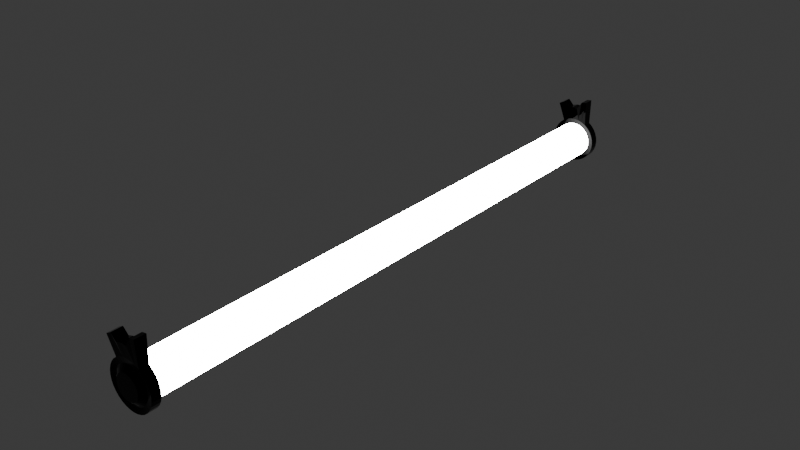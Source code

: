 # Source: lampara_flueorescente.blend  (saved by Blender 4.0.36; exported with 4.5.12 LTS)
import bpy
from mathutils import Matrix  # noqa: F401  (used for matrix-valued properties, if any)

bpy.ops.wm.read_factory_settings(use_empty=True)
scene = bpy.context.scene
scene.name = 'Scene'

# ---- materials (node trees are filled in below, after node groups)
mat_material_001 = bpy.data.materials.new('Material.001')
mat_material_001.use_transparent_shadow = False
mat_material = bpy.data.materials.new('Material')
mat_material.alpha_threshold = 0.0
mat_material.use_transparent_shadow = False
mat_material.roughness = 0.5
mat_material.line_color = (0.0, 0.0, 0.0, 1.0)

# ---- material node trees
mat_material_001.use_nodes = True; mat_material_001.node_tree.nodes.clear()
_N = mat_material_001.node_tree.nodes; _L = mat_material_001.node_tree.links
n0 = _N.new('ShaderNodeBsdfPrincipled'); n0.name = 'Principled BSDF'; n0.location = (10, 300)
n0.inputs[0].default_value = (1.0, 1.0, 1.0, 1.0)
n0.inputs[2].default_value = 0.0
n0.inputs[3].default_value = 1.45
n0.inputs[28].default_value = 50.0
n1 = _N.new('ShaderNodeOutputMaterial'); n1.name = 'Material Output'; n1.location = (300, 300)
_L.new(n0.outputs[0], n1.inputs[0])
n1.is_active_output = True
mat_material.use_nodes = True; mat_material.node_tree.nodes.clear()
_N = mat_material.node_tree.nodes; _L = mat_material.node_tree.links
n0 = _N.new('ShaderNodeOutputMaterial'); n0.name = 'Material Output'; n0.location = (300, 300)
n1 = _N.new('ShaderNodeBsdfPrincipled'); n1.name = 'Principled BSDF'; n1.location = (10, 300)
n1.inputs[0].default_value = (0.0, 0.0, 0.0, 1.0)
n1.inputs[1].default_value = 1.0
n1.inputs[2].default_value = 0.0
n1.inputs[3].default_value = 1.45
_L.new(n1.outputs[0], n0.inputs[0])
n0.is_active_output = True

# ---- world
world_world = bpy.data.worlds.new('World'); scene.world = world_world
world_world.use_nodes = True; world_world.node_tree.nodes.clear()
_N = world_world.node_tree.nodes; _L = world_world.node_tree.links
n0 = _N.new('ShaderNodeOutputWorld'); n0.name = 'World Output'; n0.location = (300, 300)
n1 = _N.new('ShaderNodeBackground'); n1.name = 'Background'; n1.location = (10, 300)
n1.inputs[0].default_value = (0.05088, 0.05088, 0.05088, 1.0)
_L.new(n1.outputs[0], n0.inputs[0])
n0.is_active_output = True
world_world.color = (0.05088, 0.05088, 0.05088)
world_world.use_sun_shadow = False
world_world.sun_shadow_jitter_overblur = 0.0

# ---- meshes
me_cylinder = bpy.data.meshes.new('Cylinder')
me_cylinder.from_pydata([(0.0, 1.0, 1.0), (0.1951, 0.9808, 1.0), (0.3827, 0.9239, 1.0), (0.5556, 0.8315, 1.0), (0.7071, 0.7071, 1.0), (0.8315, 0.5556, 1.0), (0.9239, 0.3827, 1.0), (0.9808, 0.1951, 1.0), (1.0, 0.0, 1.0), (0.9808, -0.1951, 1.0), (0.9239, -0.3827, 1.0), (0.8315, -0.5556, 1.0), (0.7071, -0.7071, 1.0), (0.5556, -0.8315, 1.0), (0.3827, -0.9239, 1.0), (0.1951, -0.9808, 1.0), (0.0, -1.0, 1.0), (-0.1951, -0.9808, 1.0), (-0.3827, -0.9239, 1.0), (-0.5556, -0.8315, 1.0), (-0.7071, -0.7071, 1.0), (-0.8315, -0.5556, 1.0), (-0.9239, -0.3827, 1.0), (-0.9808, -0.1951, 1.0), (-1.0, 0.0, 1.0), (-0.9808, 0.1951, 1.0), (-0.9239, 0.3827, 1.0), (-0.8315, 0.5556, 1.0), (-0.7071, 0.7071, 1.0), (-0.5556, 0.8315, 1.0), (-0.3827, 0.9239, 1.0), (-0.1951, 0.9808, 1.0), (0.0, 1.0, -0.9539), (0.1951, 0.9808, -0.9539), (0.3827, 0.9239, -0.9539), (0.5556, 0.8315, -0.9539), (0.7071, 0.7071, -0.9539), (0.8315, 0.5556, -0.9539), (0.9239, 0.3827, -0.9539), (0.9808, 0.1951, -0.9539), (1.0, 0.0, -0.9539), (0.9808, -0.1951, -0.9539), (0.9239, -0.3827, -0.9539), (0.8315, -0.5556, -0.9539), (0.7071, -0.7071, -0.9539), (0.5556, -0.8315, -0.9539), (0.3827, -0.9239, -0.9539), (0.1951, -0.9808, -0.9539), (0.0, -1.0, -0.9539), (-0.1951, -0.9808, -0.9539), (-0.3827, -0.9239, -0.9539), (-0.5556, -0.8315, -0.9539), (-0.7071, -0.7071, -0.9539), (-0.8315, -0.5556, -0.9539), (-0.9239, -0.3827, -0.9539), (-0.9808, -0.1951, -0.9539), (-1.0, 0.0, -0.9539), (-0.9808, 0.1951, -0.9539), (-0.9239, 0.3827, -0.9539), (-0.8315, 0.5556, -0.9539), (-0.7071, 0.7071, -0.9539), (-0.5556, 0.8315, -0.9539), (-0.3827, 0.9239, -0.9539), (-0.1951, 0.9808, -0.9539), (0.0, 1.0, 0.9921), (0.1951, 0.9808, 0.9921), (0.3827, 0.9239, 0.9921), (0.5556, 0.8315, 0.9921), (0.7071, 0.7071, 0.9921), (0.8315, 0.5556, 0.9921), (0.9239, 0.3827, 0.9921), (0.9808, 0.1951, 0.9921), (1.0, -2.915e-09, 0.9921), (0.9808, -0.1951, 0.9921), (0.9239, -0.3827, 0.9921), (0.8315, -0.5556, 0.9921), (0.7071, -0.7071, 0.9921), (0.5556, -0.8315, 0.9921), (0.3827, -0.9239, 0.9921), (0.1951, -0.9808, 0.9921), (0.0, -1.0, 0.9921), (-0.1951, -0.9808, 0.9921), (-0.3827, -0.9239, 0.9921), (-0.5556, -0.8315, 0.9921), (-0.7071, -0.7071, 0.9921), (-0.8315, -0.5556, 0.9921), (-0.9239, -0.3827, 0.9921), (-0.9808, -0.1951, 0.9921), (-1.0, -2.915e-09, 0.9921), (-0.9808, 0.1951, 0.9921), (-0.9239, 0.3827, 0.9921), (-0.8315, 0.5556, 0.9921), (-0.7071, 0.7071, 0.9921), (-0.5556, 0.8315, 0.9921), (-0.3827, 0.9239, 0.9921), (-0.1951, 0.9808, 0.9921), (0.0, 1.0, 2.946), (0.1951, 0.9808, 2.946), (0.3827, 0.9239, 2.946), (0.5556, 0.8315, 2.946), (0.7071, 0.7071, 2.946), (0.8315, 0.5556, 2.946), (0.9239, 0.3827, 2.946), (0.9808, 0.1951, 2.946), (1.0, 1.433e-06, 2.946), (0.9808, -0.1951, 2.946), (0.9239, -0.3827, 2.946), (0.8315, -0.5556, 2.946), (0.7071, -0.7071, 2.946), (0.5556, -0.8315, 2.946), (0.3827, -0.9239, 2.946), (0.1951, -0.9808, 2.946), (0.0, -1.0, 2.946), (-0.1951, -0.9808, 2.946), (-0.3827, -0.9239, 2.946), (-0.5556, -0.8315, 2.946), (-0.7071, -0.7071, 2.946), (-0.8315, -0.5556, 2.946), (-0.9239, -0.3827, 2.946), (-0.9808, -0.1951, 2.946), (-1.0, 1.433e-06, 2.946), (-0.9808, 0.1951, 2.946), (-0.9239, 0.3827, 2.946), (-0.8315, 0.5556, 2.946), (-0.7071, 0.7071, 2.946), (-0.5556, 0.8315, 2.946), (-0.3827, 0.9239, 2.946), (-0.1951, 0.9808, 2.946)], [], [(32, 0, 1, 33), (33, 1, 2, 34), (34, 2, 3, 35), (35, 3, 4, 36), (36, 4, 5, 37), (37, 5, 6, 38), (38, 6, 7, 39), (39, 7, 8, 40), (40, 8, 9, 41), (41, 9, 10, 42), (42, 10, 11, 43), (43, 11, 12, 44), (44, 12, 13, 45), (45, 13, 14, 46), (46, 14, 15, 47), (47, 15, 16, 48), (48, 16, 17, 49), (49, 17, 18, 50), (50, 18, 19, 51), (51, 19, 20, 52), (52, 20, 21, 53), (53, 21, 22, 54), (54, 22, 23, 55), (55, 23, 24, 56), (56, 24, 25, 57), (57, 25, 26, 58), (58, 26, 27, 59), (59, 27, 28, 60), (60, 28, 29, 61), (61, 29, 30, 62), (1, 0, 31, 30, 29, 28, 27, 26, 25, 24, 23, 22, 21, 20, 19, 18, 17, 16, 15, 14, 13, 12, 11, 10, 9, 8, 7, 6, 5, 4, 3, 2), (62, 30, 31, 63), (63, 31, 0, 32), (96, 97, 65, 64), (97, 98, 66, 65), (98, 99, 67, 66), (99, 100, 68, 67), (100, 101, 69, 68), (101, 102, 70, 69), (102, 103, 71, 70), (103, 104, 72, 71), (104, 105, 73, 72), (105, 106, 74, 73), (106, 107, 75, 74), (107, 108, 76, 75), (108, 109, 77, 76), (109, 110, 78, 77), (110, 111, 79, 78), (111, 112, 80, 79), (112, 113, 81, 80), (113, 114, 82, 81), (114, 115, 83, 82), (115, 116, 84, 83), (116, 117, 85, 84), (117, 118, 86, 85), (118, 119, 87, 86), (119, 120, 88, 87), (120, 121, 89, 88), (121, 122, 90, 89), (122, 123, 91, 90), (123, 124, 92, 91), (124, 125, 93, 92), (125, 126, 94, 93), (65, 66, 67, 68, 69, 70, 71, 72, 73, 74, 75, 76, 77, 78, 79, 80, 81, 82, 83, 84, 85, 86, 87, 88, 89, 90, 91, 92, 93, 94, 95, 64), (126, 127, 95, 94), (127, 96, 64, 95)])
_uv = me_cylinder.uv_layers.new(name='UVMap')
_uv.uv.foreach_set('vector', [1.0, 0.5115, 1.0, 1.0, 0.9688, 1.0, 0.9688, 0.5115, 0.9688, 0.5115, 0.9688, 1.0, 0.9375, 1.0, 0.9375, 0.5115, 0.9375, 0.5115, 0.9375, 1.0, 0.9062, 1.0, 0.9062, 0.5115, 0.9062, 0.5115, 0.9062, 1.0, 0.875, 1.0, 0.875, 0.5115, 0.875, 0.5115, 0.875, 1.0, 0.8438, 1.0, 0.8438, 0.5115, 0.8438, 0.5115, 0.8438, 1.0, 0.8125, 1.0, 0.8125, 0.5115, 0.8125, 0.5115, 0.8125, 1.0, 0.7812, 1.0, 0.7812, 0.5115, 0.7812, 0.5115, 0.7812, 1.0, 0.75, 1.0, 0.75, 0.5115, 0.75, 0.5115, 0.75, 1.0, 0.7188, 1.0, 0.7188, 0.5115, 0.7188, 0.5115, 0.7188, 1.0, 0.6875, 1.0, 0.6875, 0.5115, 0.6875, 0.5115, 0.6875, 1.0, 0.6562, 1.0, 0.6562, 0.5115, 0.6562, 0.5115, 0.6562, 1.0, 0.625, 1.0, 0.625, 0.5115, 0.625, 0.5115, 0.625, 1.0, 0.5938, 1.0, 0.5938, 0.5115, 0.5938, 0.5115, 0.5938, 1.0, 0.5625, 1.0, 0.5625, 0.5115, 0.5625, 0.5115, 0.5625, 1.0, 0.5312, 1.0, 0.5312, 0.5115, 0.5312, 0.5115, 0.5312, 1.0, 0.5, 1.0, 0.5, 0.5115, 0.5, 0.5115, 0.5, 1.0, 0.4688, 1.0, 0.4688, 0.5115, 0.4688, 0.5115, 0.4688, 1.0, 0.4375, 1.0, 0.4375, 0.5115, 0.4375, 0.5115, 0.4375, 1.0, 0.4062, 1.0, 0.4062, 0.5115, 0.4062, 0.5115, 0.4062, 1.0, 0.375, 1.0, 0.375, 0.5115, 0.375, 0.5115, 0.375, 1.0, 0.3438, 1.0, 0.3438, 0.5115, 0.3438, 0.5115, 0.3438, 1.0, 0.3125, 1.0, 0.3125, 0.5115, 0.3125, 0.5115, 0.3125, 1.0, 0.2812, 1.0, 0.2812, 0.5115, 0.2812, 0.5115, 0.2812, 1.0, 0.25, 1.0, 0.25, 0.5115, 0.25, 0.5115, 0.25, 1.0, 0.2188, 1.0, 0.2188, 0.5115, 0.2188, 0.5115, 0.2188, 1.0, 0.1875, 1.0, 0.1875, 0.5115, 0.1875, 0.5115, 0.1875, 1.0, 0.1562, 1.0, 0.1562, 0.5115, 0.1562, 0.5115, 0.1562, 1.0, 0.125, 1.0, 0.125, 0.5115, 0.125, 0.5115, 0.125, 1.0, 0.09375, 1.0, 0.09375, 0.5115, 0.09375, 0.5115, 0.09375, 1.0, 0.0625, 1.0, 0.0625, 0.5115, 0.2968, 0.4854, 0.25, 0.49, 0.2032, 0.4854, 0.1582, 0.4717, 0.1167, 0.4496, 0.08029, 0.4197, 0.05045, 0.3833, 0.02827, 0.3418, 0.01461, 0.2968, 0.01, 0.25, 0.01461, 0.2032, 0.02827, 0.1582, 0.05045, 0.1167, 0.08029, 0.08029, 0.1167, 0.05045, 0.1582, 0.02827, 0.2032, 0.01461, 0.25, 0.01, 0.2968, 0.01461, 0.3418, 0.02827, 0.3833, 0.05045, 0.4197, 0.08029, 0.4496, 0.1167, 0.4717, 0.1582, 0.4854, 0.2032, 0.49, 0.25, 0.4854, 0.2968, 0.4717, 0.3418, 0.4496, 0.3833, 0.4197, 0.4197, 0.3833, 0.4496, 0.3418, 0.4717, 0.0625, 0.5115, 0.0625, 1.0, 0.03125, 1.0, 0.03125, 0.5115, 0.03125, 0.5115, 0.03125, 1.0, 0.0, 1.0, 0.0, 0.5115, 1.0, 0.5115, 0.9688, 0.5115, 0.9688, 1.0, 1.0, 1.0, 0.9688, 0.5115, 0.9375, 0.5115, 0.9375, 1.0, 0.9688, 1.0, 0.9375, 0.5115, 0.9062, 0.5115, 0.9062, 1.0, 0.9375, 1.0, 0.9062, 0.5115, 0.875, 0.5115, 0.875, 1.0, 0.9062, 1.0, 0.875, 0.5115, 0.8438, 0.5115, 0.8438, 1.0, 0.875, 1.0, 0.8438, 0.5115, 0.8125, 0.5115, 0.8125, 1.0, 0.8438, 1.0, 0.8125, 0.5115, 0.7812, 0.5115, 0.7812, 1.0, 0.8125, 1.0, 0.7812, 0.5115, 0.75, 0.5115, 0.75, 1.0, 0.7812, 1.0, 0.75, 0.5115, 0.7188, 0.5115, 0.7188, 1.0, 0.75, 1.0, 0.7188, 0.5115, 0.6875, 0.5115, 0.6875, 1.0, 0.7188, 1.0, 0.6875, 0.5115, 0.6562, 0.5115, 0.6562, 1.0, 0.6875, 1.0, 0.6562, 0.5115, 0.625, 0.5115, 0.625, 1.0, 0.6562, 1.0, 0.625, 0.5115, 0.5938, 0.5115, 0.5938, 1.0, 0.625, 1.0, 0.5938, 0.5115, 0.5625, 0.5115, 0.5625, 1.0, 0.5938, 1.0, 0.5625, 0.5115, 0.5312, 0.5115, 0.5312, 1.0, 0.5625, 1.0, 0.5312, 0.5115, 0.5, 0.5115, 0.5, 1.0, 0.5312, 1.0, 0.5, 0.5115, 0.4688, 0.5115, 0.4688, 1.0, 0.5, 1.0, 0.4688, 0.5115, 0.4375, 0.5115, 0.4375, 1.0, 0.4688, 1.0, 0.4375, 0.5115, 0.4062, 0.5115, 0.4062, 1.0, 0.4375, 1.0, 0.4062, 0.5115, 0.375, 0.5115, 0.375, 1.0, 0.4062, 1.0, 0.375, 0.5115, 0.3438, 0.5115, 0.3438, 1.0, 0.375, 1.0, 0.3438, 0.5115, 0.3125, 0.5115, 0.3125, 1.0, 0.3438, 1.0, 0.3125, 0.5115, 0.2812, 0.5115, 0.2812, 1.0, 0.3125, 1.0, 0.2812, 0.5115, 0.25, 0.5115, 0.25, 1.0, 0.2812, 1.0, 0.25, 0.5115, 0.2188, 0.5115, 0.2188, 1.0, 0.25, 1.0, 0.2188, 0.5115, 0.1875, 0.5115, 0.1875, 1.0, 0.2188, 1.0, 0.1875, 0.5115, 0.1562, 0.5115, 0.1562, 1.0, 0.1875, 1.0, 0.1562, 0.5115, 0.125, 0.5115, 0.125, 1.0, 0.1562, 1.0, 0.125, 0.5115, 0.09375, 0.5115, 0.09375, 1.0, 0.125, 1.0, 0.09375, 0.5115, 0.0625, 0.5115, 0.0625, 1.0, 0.09375, 1.0, 0.2968, 0.4854, 0.3418, 0.4717, 0.3833, 0.4496, 0.4197, 0.4197, 0.4496, 0.3833, 0.4717, 0.3418, 0.4854, 0.2968, 0.49, 0.25, 0.4854, 0.2032, 0.4717, 0.1582, 0.4496, 0.1167, 0.4197, 0.08029, 0.3833, 0.05045, 0.3418, 0.02827, 0.2968, 0.01461, 0.25, 0.01, 0.2032, 0.01461, 0.1582, 0.02827, 0.1167, 0.05045, 0.08029, 0.08029, 0.05045, 0.1167, 0.02827, 0.1582, 0.01461, 0.2032, 0.01, 0.25, 0.01461, 0.2968, 0.02827, 0.3418, 0.05045, 0.3833, 0.08029, 0.4197, 0.1167, 0.4496, 0.1582, 0.4717, 0.2032, 0.4854, 0.25, 0.49, 0.0625, 0.5115, 0.03125, 0.5115, 0.03125, 1.0, 0.0625, 1.0, 0.03125, 0.5115, 0.0, 0.5115, 0.0, 1.0, 0.03125, 1.0])
me_cylinder.materials.append(mat_material_001)
me_cylinder.update()
me_cylinder_001 = bpy.data.meshes.new('Cylinder.001')
me_cylinder_001.from_pydata([(-0.02452, 0.6594, -1.025), (0.1085, 0.6463, -1.025), (0.2363, 0.6075, -1.025), (0.3542, 0.5445, -1.025), (0.4575, 0.4597, -1.025), (0.5422, 0.3564, -1.025), (0.6052, 0.2386, -1.025), (0.644, 0.1107, -1.025), (0.6571, -0.02225, -1.025), (0.644, -0.1552, -1.025), (0.6052, -0.2831, -1.025), (0.5422, -0.4009, -1.025), (0.4575, -0.5042, -1.025), (0.3542, -0.589, -1.025), (0.2363, -0.652, -1.025), (0.1085, -0.6908, -1.025), (-0.02452, -0.7039, -1.025), (-0.1575, -0.6908, -1.025), (-0.2854, -0.652, -1.025), (-0.4032, -0.589, -1.025), (-0.5065, -0.5042, -1.025), (-0.5913, -0.4009, -1.025), (-0.6543, -0.2831, -1.025), (-0.6931, -0.1552, -1.025), (-0.7062, -0.02225, -1.025), (-0.6931, 0.1107, -1.025), (-0.6543, 0.2386, -1.025), (-0.5913, 0.3564, -1.025), (-0.5065, 0.4597, -1.025), (-0.4032, 0.5445, -1.025), (-0.2854, 0.6075, -1.025), (-0.1575, 0.6463, -1.025), (0.0, 1.0, -0.9539), (0.1951, 0.9808, -0.9539), (0.3827, 0.9239, -0.9539), (0.5556, 0.8315, -0.9539), (0.7071, 0.7071, -0.9539), (0.8315, 0.5556, -0.9539), (0.9239, 0.3827, -0.9539), (0.9808, 0.1951, -0.9539), (1.0, 0.0, -0.9539), (0.9808, -0.1951, -0.9539), (0.9239, -0.3827, -0.9539), (0.8315, -0.5556, -0.9539), (0.7071, -0.7071, -0.9539), (0.5556, -0.8315, -0.9539), (0.3827, -0.9239, -0.9539), (0.1951, -0.9808, -0.9539), (0.0, -1.0, -0.9539), (-0.1951, -0.9808, -0.9539), (-0.3827, -0.9239, -0.9539), (-0.5556, -0.8315, -0.9539), (-0.7071, -0.7071, -0.9539), (-0.8315, -0.5556, -0.9539), (-0.9239, -0.3827, -0.9539), (-0.9808, -0.1951, -0.9539), (-1.0, 0.0, -0.9539), (-0.9808, 0.1951, -0.9539), (-0.9239, 0.3827, -0.9539), (-0.8315, 0.5556, -0.9539), (-0.7071, 0.7071, -0.9539), (-0.5556, 0.8315, -0.9539), (-0.3827, 0.9239, -0.9539), (-0.1951, 0.9808, -0.9539), (0.0, 1.0, -1.0), (0.1951, 0.9808, -1.0), (0.1951, 0.9808, -0.9539), (0.3827, 0.9239, -1.0), (0.3827, 0.9239, -0.9539), (0.5556, 0.8315, -1.0), (0.5556, 0.8315, -0.9539), (0.7071, 0.7071, -1.0), (0.7071, 0.7071, -0.9539), (0.8315, 0.5556, -1.0), (0.8315, 0.5556, -0.9539), (0.9239, 0.3827, -1.0), (0.9239, 0.3827, -0.9539), (0.9808, 0.1951, -1.0), (0.9808, 0.1951, -0.9539), (1.0, 0.0, -1.0), (1.0, 0.0, -0.9539), (0.9808, -0.1951, -1.0), (0.9808, -0.1951, -0.9539), (0.9239, -0.3827, -1.0), (0.9239, -0.3827, -0.9539), (0.8315, -0.5556, -1.0), (0.8315, -0.5556, -0.9539), (0.7071, -0.7071, -1.0), (0.7071, -0.7071, -0.9539), (0.5556, -0.8315, -1.0), (0.5556, -0.8315, -0.9539), (0.3827, -0.9239, -1.0), (0.3827, -0.9239, -0.9539), (0.1951, -0.9808, -1.0), (0.1951, -0.9808, -0.9539), (0.0, -1.0, -1.0), (0.0, -1.0, -0.9539), (-0.1951, -0.9808, -1.0), (-0.1951, -0.9808, -0.9539), (-0.3827, -0.9239, -1.0), (-0.3827, -0.9239, -0.9539), (-0.5556, -0.8315, -1.0), (-0.5556, -0.8315, -0.9539), (-0.7071, -0.7071, -1.0), (-0.7071, -0.7071, -0.9539), (-0.8315, -0.5556, -1.0), (-0.8315, -0.5556, -0.9539), (-0.9239, -0.3827, -1.0), (-0.9239, -0.3827, -0.9539), (-0.9808, -0.1951, -1.0), (-0.9808, -0.1951, -0.9539), (-1.0, 0.0, -1.0), (-1.0, 0.0, -0.9539), (-0.9808, 0.1951, -1.0), (-0.9808, 0.1951, -0.9539), (-0.9239, 0.3827, -1.0), (-0.9239, 0.3827, -0.9539), (-0.8315, 0.5556, -1.0), (-0.8315, 0.5556, -0.9539), (-0.7071, 0.7071, -1.0), (-0.7071, 0.7071, -0.9539), (-0.5556, 0.8315, -1.0), (-0.5556, 0.8315, -0.9539), (-0.3827, 0.9239, -1.0), (-0.3827, 0.9239, -0.9539), (-0.1951, 0.9808, -1.0), (-0.1951, 0.9808, -0.9539), (0.0, 1.0, -0.9539), (0.0, 1.0, -1.0), (0.1951, 0.9808, -1.0), (0.1951, 0.9808, -0.9539), (0.3827, 0.9239, -1.0), (0.3827, 0.9239, -0.9539), (0.5556, 0.8315, -1.0), (0.5556, 0.8315, -0.9539), (0.7071, 0.7071, -1.0), (0.7071, 0.7071, -0.9539), (0.8315, 0.5556, -1.0), (0.8315, 0.5556, -0.9539), (0.9239, 0.3827, -1.0), (0.9239, 0.3827, -0.9539), (0.9808, 0.1951, -1.0), (0.9808, 0.1951, -0.9539), (1.0, 0.0, -1.0), (1.0, 0.0, -0.9539), (0.9808, -0.1951, -1.0), (0.9808, -0.1951, -0.9539), (0.9239, -0.3827, -1.0), (0.9239, -0.3827, -0.9539), (0.8315, -0.5556, -1.0), (0.8315, -0.5556, -0.9539), (0.7071, -0.7071, -1.0), (0.7071, -0.7071, -0.9539), (0.5556, -0.8315, -1.0), (0.5556, -0.8315, -0.9539), (0.3827, -0.9239, -1.0), (0.3827, -0.9239, -0.9539), (0.1951, -0.9808, -1.0), (0.1951, -0.9808, -0.9539), (0.0, -1.0, -1.0), (0.0, -1.0, -0.9539), (-0.1951, -0.9808, -1.0), (-0.1951, -0.9808, -0.9539), (-0.3827, -0.9239, -1.0), (-0.3827, -0.9239, -0.9539), (-0.5556, -0.8315, -1.0), (-0.5556, -0.8315, -0.9539), (-0.7071, -0.7071, -1.0), (-0.7071, -0.7071, -0.9539), (-0.8315, -0.5556, -1.0), (-0.8315, -0.5556, -0.9539), (-0.9239, -0.3827, -1.0), (-0.9239, -0.3827, -0.9539), (-0.9808, -0.1951, -1.0), (-0.9808, -0.1951, -0.9539), (-1.0, 0.0, -1.0), (-1.0, 0.0, -0.9539), (-0.9808, 0.1951, -1.0), (-0.9808, 0.1951, -0.9539), (-0.9239, 0.3827, -1.0), (-0.9239, 0.3827, -0.9539), (-0.8315, 0.5556, -1.0), (-0.8315, 0.5556, -0.9539), (-0.7071, 0.7071, -1.0), (-0.7071, 0.7071, -0.9539), (-0.5556, 0.8315, -1.0), (-0.5556, 0.8315, -0.9539), (-0.3827, 0.9239, -1.0), (-0.3827, 0.9239, -0.9539), (-0.1951, 0.9808, -1.0), (-0.1951, 0.9808, -0.9539), (0.0, 1.0, -0.9539), (-4.234e-09, 1.303, -1.007), (0.2542, 1.278, -1.007), (0.2542, 1.278, -0.9469), (0.4987, 1.204, -1.007), (0.4987, 1.204, -0.9469), (0.724, 1.083, -1.007), (0.724, 1.083, -0.9469), (0.9214, 0.9214, -1.007), (0.9214, 0.9214, -0.9469), (1.083, 0.724, -1.007), (1.083, 0.724, -0.9469), (1.204, 0.4987, -1.007), (1.204, 0.4987, -0.9469), (1.278, 0.2542, -1.007), (1.278, 0.2542, -0.9469), (1.303, -6.774e-09, -1.007), (1.303, -6.774e-09, -0.9469), (1.278, -0.2542, -1.007), (1.278, -0.2542, -0.9469), (1.204, -0.4987, -1.007), (1.204, -0.4987, -0.9469), (1.083, -0.724, -1.007), (1.083, -0.724, -0.9469), (0.9214, -0.9214, -1.007), (0.9214, -0.9214, -0.9469), (0.724, -1.083, -1.007), (0.724, -1.083, -0.9469), (0.4987, -1.204, -1.007), (0.4987, -1.204, -0.9469), (0.2542, -1.278, -1.007), (0.2542, -1.278, -0.9469), (-4.234e-09, -1.303, -1.007), (-4.234e-09, -1.303, -0.9469), (-0.2542, -1.278, -1.007), (-0.2542, -1.278, -0.9469), (-0.4987, -1.204, -1.007), (-0.4987, -1.204, -0.9469), (-0.724, -1.083, -1.007), (-0.724, -1.083, -0.9469), (-0.9214, -0.9214, -1.007), (-0.9214, -0.9214, -0.9469), (-1.083, -0.724, -1.007), (-1.083, -0.724, -0.9469), (-1.204, -0.4987, -1.007), (-1.204, -0.4987, -0.9469), (-1.278, -0.2542, -1.007), (-1.278, -0.2542, -0.9469), (-1.303, -6.774e-09, -1.007), (-1.303, -6.774e-09, -0.9469), (-1.278, 0.2542, -1.007), (-1.278, 0.2542, -0.9469), (-1.204, 0.4987, -1.007), (-1.204, 0.4987, -0.9469), (-1.083, 0.724, -1.007), (-1.083, 0.724, -0.9469), (-0.9214, 0.9214, -1.007), (-0.9214, 0.9214, -0.9469), (-0.724, 1.083, -1.007), (-0.724, 1.083, -0.9469), (-0.4987, 1.204, -1.007), (-0.4987, 1.204, -0.9469), (-0.2542, 1.278, -1.007), (-0.2542, 1.278, -0.9469), (-4.234e-09, 1.303, -0.9469), (-0.1853, 2.019, -1.014), (0.1284, 1.988, -1.014), (0.1284, 1.988, -0.9399), (0.43, 2.456, -1.014), (0.43, 2.456, -0.9399), (0.708, 2.503, -1.014), (0.708, 2.503, -0.9399), (-1.078, 2.089, -0.9399), (-1.078, 2.089, -1.014), (-0.8005, 2.238, -1.014), (-0.8005, 2.238, -0.9399), (-0.4989, 1.923, -1.014), (-0.4989, 1.923, -0.9399), (-0.1853, 2.019, -0.9399), (-0.02452, 0.6594, 3.017), (0.1085, 0.6463, 3.017), (0.2363, 0.6075, 3.017), (0.3542, 0.5445, 3.017), (0.4575, 0.4597, 3.017), (0.5422, 0.3564, 3.017), (0.6052, 0.2386, 3.017), (0.644, 0.1107, 3.017), (0.6571, -0.02225, 3.017), (0.644, -0.1552, 3.017), (0.6052, -0.2831, 3.017), (0.5422, -0.4009, 3.017), (0.4575, -0.5042, 3.017), (0.3542, -0.589, 3.017), (0.2363, -0.652, 3.017), (0.1085, -0.6908, 3.017), (-0.02452, -0.7039, 3.017), (-0.1575, -0.6908, 3.017), (-0.2854, -0.652, 3.017), (-0.4032, -0.589, 3.017), (-0.5065, -0.5042, 3.017), (-0.5913, -0.4009, 3.017), (-0.6543, -0.2831, 3.017), (-0.6931, -0.1552, 3.017), (-0.7062, -0.02225, 3.017), (-0.6931, 0.1107, 3.017), (-0.6543, 0.2386, 3.017), (-0.5913, 0.3564, 3.017), (-0.5065, 0.4597, 3.017), (-0.4032, 0.5445, 3.017), (-0.2854, 0.6075, 3.017), (-0.1575, 0.6463, 3.017), (0.0, 1.0, 2.946), (0.1951, 0.9808, 2.946), (0.3827, 0.9239, 2.946), (0.5556, 0.8315, 2.946), (0.7071, 0.7071, 2.946), (0.8315, 0.5556, 2.946), (0.9239, 0.3827, 2.946), (0.9808, 0.1951, 2.946), (1.0, 1.433e-06, 2.946), (0.9808, -0.1951, 2.946), (0.9239, -0.3827, 2.946), (0.8315, -0.5556, 2.946), (0.7071, -0.7071, 2.946), (0.5556, -0.8315, 2.946), (0.3827, -0.9239, 2.946), (0.1951, -0.9808, 2.946), (0.0, -1.0, 2.946), (-0.1951, -0.9808, 2.946), (-0.3827, -0.9239, 2.946), (-0.5556, -0.8315, 2.946), (-0.7071, -0.7071, 2.946), (-0.8315, -0.5556, 2.946), (-0.9239, -0.3827, 2.946), (-0.9808, -0.1951, 2.946), (-1.0, 1.433e-06, 2.946), (-0.9808, 0.1951, 2.946), (-0.9239, 0.3827, 2.946), (-0.8315, 0.5556, 2.946), (-0.7071, 0.7071, 2.946), (-0.5556, 0.8315, 2.946), (-0.3827, 0.9239, 2.946), (-0.1951, 0.9808, 2.946), (0.0, 1.0, 2.992), (0.1951, 0.9808, 2.992), (0.1951, 0.9808, 2.946), (0.3827, 0.9239, 2.992), (0.3827, 0.9239, 2.946), (0.5556, 0.8315, 2.992), (0.5556, 0.8315, 2.946), (0.7071, 0.7071, 2.992), (0.7071, 0.7071, 2.946), (0.8315, 0.5556, 2.992), (0.8315, 0.5556, 2.946), (0.9239, 0.3827, 2.992), (0.9239, 0.3827, 2.946), (0.9808, 0.1951, 2.992), (0.9808, 0.1951, 2.946), (1.0, 1.467e-06, 2.992), (1.0, 1.433e-06, 2.946), (0.9808, -0.1951, 2.992), (0.9808, -0.1951, 2.946), (0.9239, -0.3827, 2.992), (0.9239, -0.3827, 2.946), (0.8315, -0.5556, 2.992), (0.8315, -0.5556, 2.946), (0.7071, -0.7071, 2.992), (0.7071, -0.7071, 2.946), (0.5556, -0.8315, 2.992), (0.5556, -0.8315, 2.946), (0.3827, -0.9239, 2.992), (0.3827, -0.9239, 2.946), (0.1951, -0.9808, 2.992), (0.1951, -0.9808, 2.946), (0.0, -1.0, 2.992), (0.0, -1.0, 2.946), (-0.1951, -0.9808, 2.992), (-0.1951, -0.9808, 2.946), (-0.3827, -0.9239, 2.992), (-0.3827, -0.9239, 2.946), (-0.5556, -0.8315, 2.992), (-0.5556, -0.8315, 2.946), (-0.7071, -0.7071, 2.992), (-0.7071, -0.7071, 2.946), (-0.8315, -0.5556, 2.992), (-0.8315, -0.5556, 2.946), (-0.9239, -0.3827, 2.992), (-0.9239, -0.3827, 2.946), (-0.9808, -0.1951, 2.992), (-0.9808, -0.1951, 2.946), (-1.0, 1.467e-06, 2.992), (-1.0, 1.433e-06, 2.946), (-0.9808, 0.1951, 2.992), (-0.9808, 0.1951, 2.946), (-0.9239, 0.3827, 2.992), (-0.9239, 0.3827, 2.946), (-0.8315, 0.5556, 2.992), (-0.8315, 0.5556, 2.946), (-0.7071, 0.7071, 2.992), (-0.7071, 0.7071, 2.946), (-0.5556, 0.8315, 2.992), (-0.5556, 0.8315, 2.946), (-0.3827, 0.9239, 2.992), (-0.3827, 0.9239, 2.946), (-0.1951, 0.9808, 2.992), (-0.1951, 0.9808, 2.946), (0.0, 1.0, 2.946), (0.0, 1.0, 2.992), (0.1951, 0.9808, 2.992), (0.1951, 0.9808, 2.946), (0.3827, 0.9239, 2.992), (0.3827, 0.9239, 2.946), (0.5556, 0.8315, 2.992), (0.5556, 0.8315, 2.946), (0.7071, 0.7071, 2.992), (0.7071, 0.7071, 2.946), (0.8315, 0.5556, 2.992), (0.8315, 0.5556, 2.946), (0.9239, 0.3827, 2.992), (0.9239, 0.3827, 2.946), (0.9808, 0.1951, 2.992), (0.9808, 0.1951, 2.946), (1.0, 1.467e-06, 2.992), (1.0, 1.433e-06, 2.946), (0.9808, -0.1951, 2.992), (0.9808, -0.1951, 2.946), (0.9239, -0.3827, 2.992), (0.9239, -0.3827, 2.946), (0.8315, -0.5556, 2.992), (0.8315, -0.5556, 2.946), (0.7071, -0.7071, 2.992), (0.7071, -0.7071, 2.946), (0.5556, -0.8315, 2.992), (0.5556, -0.8315, 2.946), (0.3827, -0.9239, 2.992), (0.3827, -0.9239, 2.946), (0.1951, -0.9808, 2.992), (0.1951, -0.9808, 2.946), (0.0, -1.0, 2.992), (0.0, -1.0, 2.946), (-0.1951, -0.9808, 2.992), (-0.1951, -0.9808, 2.946), (-0.3827, -0.9239, 2.992), (-0.3827, -0.9239, 2.946), (-0.5556, -0.8315, 2.992), (-0.5556, -0.8315, 2.946), (-0.7071, -0.7071, 2.992), (-0.7071, -0.7071, 2.946), (-0.8315, -0.5556, 2.992), (-0.8315, -0.5556, 2.946), (-0.9239, -0.3827, 2.992), (-0.9239, -0.3827, 2.946), (-0.9808, -0.1951, 2.992), (-0.9808, -0.1951, 2.946), (-1.0, 1.467e-06, 2.992), (-1.0, 1.433e-06, 2.946), (-0.9808, 0.1951, 2.992), (-0.9808, 0.1951, 2.946), (-0.9239, 0.3827, 2.992), (-0.9239, 0.3827, 2.946), (-0.8315, 0.5556, 2.992), (-0.8315, 0.5556, 2.946), (-0.7071, 0.7071, 2.992), (-0.7071, 0.7071, 2.946), (-0.5556, 0.8315, 2.992), (-0.5556, 0.8315, 2.946), (-0.3827, 0.9239, 2.992), (-0.3827, 0.9239, 2.946), (-0.1951, 0.9808, 2.992), (-0.1951, 0.9808, 2.946), (0.0, 1.0, 2.946), (-4.234e-09, 1.303, 2.999), (0.2542, 1.278, 2.999), (0.2542, 1.278, 2.939), (0.4987, 1.204, 2.999), (0.4987, 1.204, 2.939), (0.724, 1.083, 2.999), (0.724, 1.083, 2.939), (0.9214, 0.9214, 2.999), (0.9214, 0.9214, 2.939), (1.083, 0.724, 2.999), (1.083, 0.724, 2.939), (1.204, 0.4987, 2.999), (1.204, 0.4987, 2.939), (1.278, 0.2542, 2.999), (1.278, 0.2542, 2.939), (1.303, 1.465e-06, 2.999), (1.303, 1.421e-06, 2.939), (1.278, -0.2542, 2.999), (1.278, -0.2542, 2.939), (1.204, -0.4987, 2.999), (1.204, -0.4987, 2.939), (1.083, -0.724, 2.999), (1.083, -0.724, 2.939), (0.9214, -0.9214, 2.999), (0.9214, -0.9214, 2.939), (0.724, -1.083, 2.999), (0.724, -1.083, 2.939), (0.4987, -1.204, 2.999), (0.4987, -1.204, 2.939), (0.2542, -1.278, 2.999), (0.2542, -1.278, 2.939), (-4.234e-09, -1.303, 2.999), (-4.234e-09, -1.303, 2.939), (-0.2542, -1.278, 2.999), (-0.2542, -1.278, 2.939), (-0.4987, -1.204, 2.999), (-0.4987, -1.204, 2.939), (-0.724, -1.083, 2.999), (-0.724, -1.083, 2.939), (-0.9214, -0.9214, 2.999), (-0.9214, -0.9214, 2.939), (-1.083, -0.724, 2.999), (-1.083, -0.724, 2.939), (-1.204, -0.4987, 2.999), (-1.204, -0.4987, 2.939), (-1.278, -0.2542, 2.999), (-1.278, -0.2542, 2.939), (-1.303, 1.465e-06, 2.999), (-1.303, 1.421e-06, 2.939), (-1.278, 0.2542, 2.999), (-1.278, 0.2542, 2.939), (-1.204, 0.4987, 2.999), (-1.204, 0.4987, 2.939), (-1.083, 0.724, 2.999), (-1.083, 0.724, 2.939), (-0.9214, 0.9214, 2.999), (-0.9214, 0.9214, 2.939), (-0.724, 1.083, 2.999), (-0.724, 1.083, 2.939), (-0.4987, 1.204, 2.999), (-0.4987, 1.204, 2.939), (-0.2542, 1.278, 2.999), (-0.2542, 1.278, 2.939), (-4.234e-09, 1.303, 2.939), (-0.1853, 2.019, 3.006), (0.1284, 1.988, 3.006), (0.1284, 1.988, 2.932), (0.43, 2.456, 3.006), (0.43, 2.456, 2.932), (0.708, 2.503, 3.006), (0.708, 2.503, 2.932), (-1.078, 2.089, 2.932), (-1.078, 2.089, 3.006), (-0.8005, 2.238, 3.006), (-0.8005, 2.238, 2.932), (-0.4989, 1.923, 3.006), (-0.4989, 1.923, 2.932), (-0.1853, 2.019, 2.932)], [], [(0, 1, 2, 3, 4, 5, 6, 7, 8, 9, 10, 11, 12, 13, 14, 15, 16, 17, 18, 19, 20, 21, 22, 23, 24, 25, 26, 27, 28, 29, 30, 31), (2, 1, 65, 67), (28, 27, 117, 119), (57, 58, 116, 114), (19, 18, 99, 101), (58, 59, 118, 116), (10, 9, 81, 83), (32, 33, 66, 127), (59, 60, 120, 118), (33, 34, 68, 66), (27, 26, 115, 117), (60, 61, 122, 120), (1, 0, 64, 65), (34, 35, 70, 68), (18, 17, 97, 99), (61, 62, 124, 122), (9, 8, 79, 81), (35, 36, 72, 70), (62, 63, 126, 124), (36, 37, 74, 72), (26, 25, 113, 115), (63, 32, 127, 126), (37, 38, 76, 74), (17, 16, 95, 97), (8, 7, 77, 79), (38, 39, 78, 76), (39, 40, 80, 78), (25, 24, 111, 113), (40, 41, 82, 80), (16, 15, 93, 95), (7, 6, 75, 77), (41, 42, 84, 82), (42, 43, 86, 84), (117, 115, 179, 181), (98, 100, 164, 162), (100, 102, 166, 164), (89, 87, 151, 153), (115, 113, 177, 179), (102, 104, 168, 166), (104, 106, 170, 168), (87, 85, 149, 151), (113, 111, 175, 177), (106, 108, 172, 170), (108, 110, 174, 172), (85, 83, 147, 149), (111, 109, 173, 175), (110, 112, 176, 174), (112, 114, 178, 176), (83, 81, 145, 147), (109, 107, 171, 173), (114, 116, 180, 178), (116, 118, 182, 180), (127, 66, 130, 191), (81, 79, 143, 145), (107, 105, 169, 171), (118, 120, 184, 182), (66, 68, 132, 130), (120, 122, 186, 184), (68, 70, 134, 132), (79, 77, 141, 143), (105, 103, 167, 169), (122, 124, 188, 186), (70, 72, 136, 134), (124, 126, 190, 188), (72, 74, 138, 136), (56, 57, 114, 112), (11, 10, 83, 85), (55, 56, 112, 110), (20, 19, 101, 103), (54, 55, 110, 108), (29, 28, 119, 121), (53, 54, 108, 106), (3, 2, 67, 69), (12, 11, 85, 87), (52, 53, 106, 104), (21, 20, 103, 105), (51, 52, 104, 102), (30, 29, 121, 123), (4, 3, 69, 71), (50, 51, 102, 100), (13, 12, 87, 89), (49, 50, 100, 98), (22, 21, 105, 107), (48, 49, 98, 96), (31, 30, 123, 125), (5, 4, 71, 73), (47, 48, 96, 94), (14, 13, 89, 91), (46, 47, 94, 92), (23, 22, 107, 109), (45, 46, 92, 90), (0, 31, 125, 64), (44, 45, 90, 88), (6, 5, 73, 75), (15, 14, 91, 93), (43, 44, 88, 86), (24, 23, 109, 111), (156, 158, 222, 220), (131, 129, 193, 195), (157, 155, 219, 221), (183, 181, 245, 247), (158, 160, 224, 222), (160, 162, 226, 224), (129, 128, 192, 193), (155, 153, 217, 219), (181, 179, 243, 245), (162, 164, 228, 226), (164, 166, 230, 228), (153, 151, 215, 217), (179, 177, 241, 243), (166, 168, 232, 230), (168, 170, 234, 232), (151, 149, 213, 215), (177, 175, 239, 241), (170, 172, 236, 234), (172, 174, 238, 236), (149, 147, 211, 213), (175, 173, 237, 239), (174, 176, 240, 238), (176, 178, 242, 240), (147, 145, 209, 211), (173, 171, 235, 237), (178, 180, 244, 242), (180, 182, 246, 244), (191, 130, 194, 255), (145, 143, 207, 209), (171, 169, 233, 235), (182, 184, 248, 246), (130, 132, 196, 194), (91, 89, 153, 155), (65, 64, 128, 129), (96, 98, 162, 160), (94, 96, 160, 158), (119, 117, 181, 183), (93, 91, 155, 157), (67, 65, 129, 131), (92, 94, 158, 156), (90, 92, 156, 154), (121, 119, 183, 185), (95, 93, 157, 159), (69, 67, 131, 133), (88, 90, 154, 152), (86, 88, 152, 150), (123, 121, 185, 187), (97, 95, 159, 161), (71, 69, 133, 135), (84, 86, 150, 148), (82, 84, 148, 146), (125, 123, 187, 189), (99, 97, 161, 163), (73, 71, 135, 137), (80, 82, 146, 144), (78, 80, 144, 142), (64, 125, 189, 128), (101, 99, 163, 165), (75, 73, 137, 139), (76, 78, 142, 140), (74, 76, 140, 138), (126, 127, 191, 190), (103, 101, 165, 167), (77, 75, 139, 141), (194, 196, 260, 258), (249, 250, 263, 264), (198, 197, 261, 262), (247, 248, 250, 249), (245, 246, 248, 247), (243, 244, 246, 245), (241, 242, 244, 243), (239, 240, 242, 241), (237, 238, 240, 239), (235, 236, 238, 237), (233, 234, 236, 235), (231, 232, 234, 233), (229, 230, 232, 231), (227, 228, 230, 229), (225, 226, 228, 227), (223, 224, 226, 225), (221, 222, 224, 223), (219, 220, 222, 221), (217, 218, 220, 219), (215, 216, 218, 217), (213, 214, 216, 215), (211, 212, 214, 213), (209, 210, 212, 211), (207, 208, 210, 209), (205, 206, 208, 207), (203, 204, 206, 205), (201, 202, 204, 203), (199, 200, 202, 201), (197, 198, 200, 199), (254, 255, 269, 268), (196, 198, 262, 260), (197, 195, 259, 261), (154, 156, 220, 218), (185, 183, 247, 249), (159, 157, 221, 223), (133, 131, 195, 197), (152, 154, 218, 216), (150, 152, 216, 214), (187, 185, 249, 251), (161, 159, 223, 225), (135, 133, 197, 199), (148, 150, 214, 212), (146, 148, 212, 210), (189, 187, 251, 253), (163, 161, 225, 227), (137, 135, 199, 201), (144, 146, 210, 208), (142, 144, 208, 206), (128, 189, 253, 192), (165, 163, 227, 229), (139, 137, 201, 203), (140, 142, 206, 204), (138, 140, 204, 202), (190, 191, 255, 254), (167, 165, 229, 231), (141, 139, 203, 205), (136, 138, 202, 200), (188, 190, 254, 252), (134, 136, 200, 198), (186, 188, 252, 250), (169, 167, 231, 233), (143, 141, 205, 207), (132, 134, 198, 196), (184, 186, 250, 248), (267, 268, 269, 256), (265, 266, 268, 267), (264, 263, 266, 265), (259, 260, 262, 261), (257, 258, 260, 259), (256, 269, 258, 257), (252, 254, 268, 266), (255, 194, 258, 269), (251, 249, 264, 265), (250, 252, 266, 263), (193, 192, 256, 257), (253, 251, 265, 267), (195, 193, 257, 259), (192, 253, 267, 256), (270, 301, 300, 299, 298, 297, 296, 295, 294, 293, 292, 291, 290, 289, 288, 287, 286, 285, 284, 283, 282, 281, 280, 279, 278, 277, 276, 275, 274, 273, 272, 271), (272, 337, 335, 271), (298, 389, 387, 297), (327, 384, 386, 328), (289, 371, 369, 288), (328, 386, 388, 329), (280, 353, 351, 279), (302, 397, 336, 303), (329, 388, 390, 330), (303, 336, 338, 304), (297, 387, 385, 296), (330, 390, 392, 331), (271, 335, 334, 270), (304, 338, 340, 305), (288, 369, 367, 287), (331, 392, 394, 332), (279, 351, 349, 278), (305, 340, 342, 306), (332, 394, 396, 333), (306, 342, 344, 307), (296, 385, 383, 295), (333, 396, 397, 302), (307, 344, 346, 308), (287, 367, 365, 286), (278, 349, 347, 277), (308, 346, 348, 309), (309, 348, 350, 310), (295, 383, 381, 294), (310, 350, 352, 311), (286, 365, 363, 285), (277, 347, 345, 276), (311, 352, 354, 312), (312, 354, 356, 313), (387, 451, 449, 385), (368, 432, 434, 370), (370, 434, 436, 372), (359, 423, 421, 357), (385, 449, 447, 383), (372, 436, 438, 374), (374, 438, 440, 376), (357, 421, 419, 355), (383, 447, 445, 381), (376, 440, 442, 378), (378, 442, 444, 380), (355, 419, 417, 353), (381, 445, 443, 379), (380, 444, 446, 382), (382, 446, 448, 384), (353, 417, 415, 351), (379, 443, 441, 377), (384, 448, 450, 386), (386, 450, 452, 388), (397, 461, 400, 336), (351, 415, 413, 349), (377, 441, 439, 375), (388, 452, 454, 390), (336, 400, 402, 338), (390, 454, 456, 392), (338, 402, 404, 340), (349, 413, 411, 347), (375, 439, 437, 373), (392, 456, 458, 394), (340, 404, 406, 342), (394, 458, 460, 396), (342, 406, 408, 344), (326, 382, 384, 327), (281, 355, 353, 280), (325, 380, 382, 326), (290, 373, 371, 289), (324, 378, 380, 325), (299, 391, 389, 298), (323, 376, 378, 324), (273, 339, 337, 272), (282, 357, 355, 281), (322, 374, 376, 323), (291, 375, 373, 290), (321, 372, 374, 322), (300, 393, 391, 299), (274, 341, 339, 273), (320, 370, 372, 321), (283, 359, 357, 282), (319, 368, 370, 320), (292, 377, 375, 291), (318, 366, 368, 319), (301, 395, 393, 300), (275, 343, 341, 274), (317, 364, 366, 318), (284, 361, 359, 283), (316, 362, 364, 317), (293, 379, 377, 292), (315, 360, 362, 316), (270, 334, 395, 301), (314, 358, 360, 315), (276, 345, 343, 275), (285, 363, 361, 284), (313, 356, 358, 314), (294, 381, 379, 293), (426, 490, 492, 428), (401, 465, 463, 399), (427, 491, 489, 425), (453, 517, 515, 451), (428, 492, 494, 430), (430, 494, 496, 432), (399, 463, 462, 398), (425, 489, 487, 423), (451, 515, 513, 449), (432, 496, 498, 434), (434, 498, 500, 436), (423, 487, 485, 421), (449, 513, 511, 447), (436, 500, 502, 438), (438, 502, 504, 440), (421, 485, 483, 419), (447, 511, 509, 445), (440, 504, 506, 442), (442, 506, 508, 444), (419, 483, 481, 417), (445, 509, 507, 443), (444, 508, 510, 446), (446, 510, 512, 448), (417, 481, 479, 415), (443, 507, 505, 441), (448, 512, 514, 450), (450, 514, 516, 452), (461, 525, 464, 400), (415, 479, 477, 413), (441, 505, 503, 439), (452, 516, 518, 454), (400, 464, 466, 402), (361, 425, 423, 359), (335, 399, 398, 334), (366, 430, 432, 368), (364, 428, 430, 366), (389, 453, 451, 387), (363, 427, 425, 361), (337, 401, 399, 335), (362, 426, 428, 364), (360, 424, 426, 362), (391, 455, 453, 389), (365, 429, 427, 363), (339, 403, 401, 337), (358, 422, 424, 360), (356, 420, 422, 358), (393, 457, 455, 391), (367, 431, 429, 365), (341, 405, 403, 339), (354, 418, 420, 356), (352, 416, 418, 354), (395, 459, 457, 393), (369, 433, 431, 367), (343, 407, 405, 341), (350, 414, 416, 352), (348, 412, 414, 350), (334, 398, 459, 395), (371, 435, 433, 369), (345, 409, 407, 343), (346, 410, 412, 348), (344, 408, 410, 346), (396, 460, 461, 397), (373, 437, 435, 371), (347, 411, 409, 345), (464, 528, 530, 466), (519, 534, 533, 520), (468, 532, 531, 467), (517, 519, 520, 518), (515, 517, 518, 516), (513, 515, 516, 514), (511, 513, 514, 512), (509, 511, 512, 510), (507, 509, 510, 508), (505, 507, 508, 506), (503, 505, 506, 504), (501, 503, 504, 502), (499, 501, 502, 500), (497, 499, 500, 498), (495, 497, 498, 496), (493, 495, 496, 494), (491, 493, 494, 492), (489, 491, 492, 490), (487, 489, 490, 488), (485, 487, 488, 486), (483, 485, 486, 484), (481, 483, 484, 482), (479, 481, 482, 480), (477, 479, 480, 478), (475, 477, 478, 476), (473, 475, 476, 474), (471, 473, 474, 472), (469, 471, 472, 470), (467, 469, 470, 468), (524, 538, 539, 525), (466, 530, 532, 468), (467, 531, 529, 465), (424, 488, 490, 426), (455, 519, 517, 453), (429, 493, 491, 427), (403, 467, 465, 401), (422, 486, 488, 424), (420, 484, 486, 422), (457, 521, 519, 455), (431, 495, 493, 429), (405, 469, 467, 403), (418, 482, 484, 420), (416, 480, 482, 418), (459, 523, 521, 457), (433, 497, 495, 431), (407, 471, 469, 405), (414, 478, 480, 416), (412, 476, 478, 414), (398, 462, 523, 459), (435, 499, 497, 433), (409, 473, 471, 407), (410, 474, 476, 412), (408, 472, 474, 410), (460, 524, 525, 461), (437, 501, 499, 435), (411, 475, 473, 409), (406, 470, 472, 408), (458, 522, 524, 460), (404, 468, 470, 406), (456, 520, 522, 458), (439, 503, 501, 437), (413, 477, 475, 411), (402, 466, 468, 404), (454, 518, 520, 456), (537, 526, 539, 538), (535, 537, 538, 536), (534, 535, 536, 533), (529, 531, 532, 530), (527, 529, 530, 528), (526, 527, 528, 539), (522, 536, 538, 524), (525, 539, 528, 464), (521, 535, 534, 519), (520, 533, 536, 522), (463, 527, 526, 462), (523, 537, 535, 521), (465, 529, 527, 463), (462, 526, 537, 523)])
_uv = me_cylinder_001.uv_layers.new(name='UVMap')
_uv.uv.foreach_set('vector', [0.75, 0.49, 0.7968, 0.4854, 0.8418, 0.4717, 0.8833, 0.4496, 0.9197, 0.4197, 0.9496, 0.3833, 0.9717, 0.3418, 0.9854, 0.2968, 0.99, 0.25, 0.9854, 0.2032, 0.9717, 0.1582, 0.9496, 0.1167, 0.9197, 0.08029, 0.8833, 0.05045, 0.8418, 0.02827, 0.7968, 0.01461, 0.75, 0.01, 0.7032, 0.01461, 0.6582, 0.02827, 0.6167, 0.05045, 0.5803, 0.08029, 0.5504, 0.1167, 0.5283, 0.1582, 0.5146, 0.2032, 0.51, 0.25, 0.5146, 0.2968, 0.5283, 0.3418, 0.5504, 0.3833, 0.5803, 0.4197, 0.6167, 0.4496, 0.6582, 0.4717, 0.7032, 0.4854, 0.8418, 0.4717, 0.7968, 0.4854, 0.7968, 0.4854, 0.8418, 0.4717, 0.5803, 0.4197, 0.5504, 0.3833, 0.5504, 0.3833, 0.5803, 0.4197, 0.2188, 0.5115, 0.1875, 0.5115, 0.1875, 0.5115, 0.2188, 0.5115, 0.6167, 0.05045, 0.6582, 0.02827, 0.6582, 0.02827, 0.6167, 0.05045, 0.1875, 0.5115, 0.1562, 0.5115, 0.1562, 0.5115, 0.1875, 0.5115, 0.9717, 0.1582, 0.9854, 0.2032, 0.9854, 0.2032, 0.9717, 0.1582, 1.0, 0.5115, 0.9688, 0.5115, 0.9688, 0.5115, 1.0, 0.5115, 0.1562, 0.5115, 0.125, 0.5115, 0.125, 0.5115, 0.1562, 0.5115, 0.9688, 0.5115, 0.9375, 0.5115, 0.9375, 0.5115, 0.9688, 0.5115, 0.5504, 0.3833, 0.5283, 0.3418, 0.5283, 0.3418, 0.5504, 0.3833, 0.125, 0.5115, 0.09375, 0.5115, 0.09375, 0.5115, 0.125, 0.5115, 0.7968, 0.4854, 0.75, 0.49, 0.75, 0.49, 0.7968, 0.4854, 0.9375, 0.5115, 0.9062, 0.5115, 0.9062, 0.5115, 0.9375, 0.5115, 0.6582, 0.02827, 0.7032, 0.01461, 0.7032, 0.01461, 0.6582, 0.02827, 0.09375, 0.5115, 0.0625, 0.5115, 0.0625, 0.5115, 0.09375, 0.5115, 0.9854, 0.2032, 0.99, 0.25, 0.99, 0.25, 0.9854, 0.2032, 0.9062, 0.5115, 0.875, 0.5115, 0.875, 0.5115, 0.9062, 0.5115, 0.0625, 0.5115, 0.03125, 0.5115, 0.03125, 0.5115, 0.0625, 0.5115, 0.875, 0.5115, 0.8438, 0.5115, 0.8438, 0.5115, 0.875, 0.5115, 0.5283, 0.3418, 0.5146, 0.2968, 0.5146, 0.2968, 0.5283, 0.3418, 0.03125, 0.5115, 0.0, 0.5115, 0.0, 0.5115, 0.03125, 0.5115, 0.8438, 0.5115, 0.8125, 0.5115, 0.8125, 0.5115, 0.8438, 0.5115, 0.7032, 0.01461, 0.75, 0.01, 0.75, 0.01, 0.7032, 0.01461, 0.99, 0.25, 0.9854, 0.2968, 0.9854, 0.2968, 0.99, 0.25, 0.8125, 0.5115, 0.7812, 0.5115, 0.7812, 0.5115, 0.8125, 0.5115, 0.7812, 0.5115, 0.75, 0.5115, 0.75, 0.5115, 0.7812, 0.5115, 0.5146, 0.2968, 0.51, 0.25, 0.51, 0.25, 0.5146, 0.2968, 0.75, 0.5115, 0.7188, 0.5115, 0.7188, 0.5115, 0.75, 0.5115, 0.75, 0.01, 0.7968, 0.01461, 0.7968, 0.01461, 0.75, 0.01, 0.9854, 0.2968, 0.9717, 0.3418, 0.9717, 0.3418, 0.9854, 0.2968, 0.7188, 0.5115, 0.6875, 0.5115, 0.6875, 0.5115, 0.7188, 0.5115, 0.6875, 0.5115, 0.6562, 0.5115, 0.6562, 0.5115, 0.6875, 0.5115, 0.5504, 0.3833, 0.5283, 0.3418, 0.5283, 0.3418, 0.5504, 0.3833, 0.4688, 0.5115, 0.4375, 0.5115, 0.4375, 0.5115, 0.4688, 0.5115, 0.4375, 0.5115, 0.4062, 0.5115, 0.4062, 0.5115, 0.4375, 0.5115, 0.8833, 0.05045, 0.9197, 0.08029, 0.9197, 0.08029, 0.8833, 0.05045, 0.5283, 0.3418, 0.5146, 0.2968, 0.5146, 0.2968, 0.5283, 0.3418, 0.4062, 0.5115, 0.375, 0.5115, 0.375, 0.5115, 0.4062, 0.5115, 0.375, 0.5115, 0.3438, 0.5115, 0.3438, 0.5115, 0.375, 0.5115, 0.9197, 0.08029, 0.9496, 0.1167, 0.9496, 0.1167, 0.9197, 0.08029, 0.5146, 0.2968, 0.51, 0.25, 0.51, 0.25, 0.5146, 0.2968, 0.3438, 0.5115, 0.3125, 0.5115, 0.3125, 0.5115, 0.3438, 0.5115, 0.3125, 0.5115, 0.2812, 0.5115, 0.2812, 0.5115, 0.3125, 0.5115, 0.9496, 0.1167, 0.9717, 0.1582, 0.9717, 0.1582, 0.9496, 0.1167, 0.51, 0.25, 0.5146, 0.2032, 0.5146, 0.2032, 0.51, 0.25, 0.2812, 0.5115, 0.25, 0.5115, 0.25, 0.5115, 0.2812, 0.5115, 0.25, 0.5115, 0.2188, 0.5115, 0.2188, 0.5115, 0.25, 0.5115, 0.9717, 0.1582, 0.9854, 0.2032, 0.9854, 0.2032, 0.9717, 0.1582, 0.5146, 0.2032, 0.5283, 0.1582, 0.5283, 0.1582, 0.5146, 0.2032, 0.2188, 0.5115, 0.1875, 0.5115, 0.1875, 0.5115, 0.2188, 0.5115, 0.1875, 0.5115, 0.1562, 0.5115, 0.1562, 0.5115, 0.1875, 0.5115, 1.0, 0.5115, 0.9688, 0.5115, 0.9688, 0.5115, 1.0, 0.5115, 0.9854, 0.2032, 0.99, 0.25, 0.99, 0.25, 0.9854, 0.2032, 0.5283, 0.1582, 0.5504, 0.1167, 0.5504, 0.1167, 0.5283, 0.1582, 0.1562, 0.5115, 0.125, 0.5115, 0.125, 0.5115, 0.1562, 0.5115, 0.9688, 0.5115, 0.9375, 0.5115, 0.9375, 0.5115, 0.9688, 0.5115, 0.125, 0.5115, 0.09375, 0.5115, 0.09375, 0.5115, 0.125, 0.5115, 0.9375, 0.5115, 0.9062, 0.5115, 0.9062, 0.5115, 0.9375, 0.5115, 0.99, 0.25, 0.9854, 0.2968, 0.9854, 0.2968, 0.99, 0.25, 0.5504, 0.1167, 0.5803, 0.08029, 0.5803, 0.08029, 0.5504, 0.1167, 0.09375, 0.5115, 0.0625, 0.5115, 0.0625, 0.5115, 0.09375, 0.5115, 0.9062, 0.5115, 0.875, 0.5115, 0.875, 0.5115, 0.9062, 0.5115, 0.0625, 0.5115, 0.03125, 0.5115, 0.03125, 0.5115, 0.0625, 0.5115, 0.875, 0.5115, 0.8438, 0.5115, 0.8438, 0.5115, 0.875, 0.5115, 0.25, 0.5115, 0.2188, 0.5115, 0.2188, 0.5115, 0.25, 0.5115, 0.9496, 0.1167, 0.9717, 0.1582, 0.9717, 0.1582, 0.9496, 0.1167, 0.2812, 0.5115, 0.25, 0.5115, 0.25, 0.5115, 0.2812, 0.5115, 0.5803, 0.08029, 0.6167, 0.05045, 0.6167, 0.05045, 0.5803, 0.08029, 0.3125, 0.5115, 0.2812, 0.5115, 0.2812, 0.5115, 0.3125, 0.5115, 0.6167, 0.4496, 0.5803, 0.4197, 0.5803, 0.4197, 0.6167, 0.4496, 0.3438, 0.5115, 0.3125, 0.5115, 0.3125, 0.5115, 0.3438, 0.5115, 0.8833, 0.4496, 0.8418, 0.4717, 0.8418, 0.4717, 0.8833, 0.4496, 0.9197, 0.08029, 0.9496, 0.1167, 0.9496, 0.1167, 0.9197, 0.08029, 0.375, 0.5115, 0.3438, 0.5115, 0.3438, 0.5115, 0.375, 0.5115, 0.5504, 0.1167, 0.5803, 0.08029, 0.5803, 0.08029, 0.5504, 0.1167, 0.4062, 0.5115, 0.375, 0.5115, 0.375, 0.5115, 0.4062, 0.5115, 0.6582, 0.4717, 0.6167, 0.4496, 0.6167, 0.4496, 0.6582, 0.4717, 0.9197, 0.4197, 0.8833, 0.4496, 0.8833, 0.4496, 0.9197, 0.4197, 0.4375, 0.5115, 0.4062, 0.5115, 0.4062, 0.5115, 0.4375, 0.5115, 0.8833, 0.05045, 0.9197, 0.08029, 0.9197, 0.08029, 0.8833, 0.05045, 0.4688, 0.5115, 0.4375, 0.5115, 0.4375, 0.5115, 0.4688, 0.5115, 0.5283, 0.1582, 0.5504, 0.1167, 0.5504, 0.1167, 0.5283, 0.1582, 0.5, 0.5115, 0.4688, 0.5115, 0.4688, 0.5115, 0.5, 0.5115, 0.7032, 0.4854, 0.6582, 0.4717, 0.6582, 0.4717, 0.7032, 0.4854, 0.9496, 0.3833, 0.9197, 0.4197, 0.9197, 0.4197, 0.9496, 0.3833, 0.5312, 0.5115, 0.5, 0.5115, 0.5, 0.5115, 0.5312, 0.5115, 0.8418, 0.02827, 0.8833, 0.05045, 0.8833, 0.05045, 0.8418, 0.02827, 0.5625, 0.5115, 0.5312, 0.5115, 0.5312, 0.5115, 0.5625, 0.5115, 0.5146, 0.2032, 0.5283, 0.1582, 0.5283, 0.1582, 0.5146, 0.2032, 0.5938, 0.5115, 0.5625, 0.5115, 0.5625, 0.5115, 0.5938, 0.5115, 0.75, 0.49, 0.7032, 0.4854, 0.7032, 0.4854, 0.75, 0.49, 0.625, 0.5115, 0.5938, 0.5115, 0.5938, 0.5115, 0.625, 0.5115, 0.9717, 0.3418, 0.9496, 0.3833, 0.9496, 0.3833, 0.9717, 0.3418, 0.7968, 0.01461, 0.8418, 0.02827, 0.8418, 0.02827, 0.7968, 0.01461, 0.6562, 0.5115, 0.625, 0.5115, 0.625, 0.5115, 0.6562, 0.5115, 0.51, 0.25, 0.5146, 0.2032, 0.5146, 0.2032, 0.51, 0.25, 0.5625, 0.5115, 0.5312, 0.5115, 0.5312, 0.5115, 0.5625, 0.5115, 0.8418, 0.4717, 0.7968, 0.4854, 0.7968, 0.4854, 0.8418, 0.4717, 0.7968, 0.01461, 0.8418, 0.02827, 0.8418, 0.02827, 0.7968, 0.01461, 0.5803, 0.4197, 0.5504, 0.3833, 0.5504, 0.3833, 0.5803, 0.4197, 0.5312, 0.5115, 0.5, 0.5115, 0.5, 0.5115, 0.5312, 0.5115, 0.5, 0.5115, 0.4688, 0.5115, 0.4688, 0.5115, 0.5, 0.5115, 0.7968, 0.4854, 0.75, 0.49, 0.75, 0.49, 0.7968, 0.4854, 0.8418, 0.02827, 0.8833, 0.05045, 0.8833, 0.05045, 0.8418, 0.02827, 0.5504, 0.3833, 0.5283, 0.3418, 0.5283, 0.3418, 0.5504, 0.3833, 0.4688, 0.5115, 0.4375, 0.5115, 0.4375, 0.5115, 0.4688, 0.5115, 0.4375, 0.5115, 0.4062, 0.5115, 0.4062, 0.5115, 0.4375, 0.5115, 0.8833, 0.05045, 0.9197, 0.08029, 0.9197, 0.08029, 0.8833, 0.05045, 0.5283, 0.3418, 0.5146, 0.2968, 0.5146, 0.2968, 0.5283, 0.3418, 0.4062, 0.5115, 0.375, 0.5115, 0.375, 0.5115, 0.4062, 0.5115, 0.375, 0.5115, 0.3438, 0.5115, 0.3438, 0.5115, 0.375, 0.5115, 0.9197, 0.08029, 0.9496, 0.1167, 0.9496, 0.1167, 0.9197, 0.08029, 0.5146, 0.2968, 0.51, 0.25, 0.51, 0.25, 0.5146, 0.2968, 0.3438, 0.5115, 0.3125, 0.5115, 0.3125, 0.5115, 0.3438, 0.5115, 0.3125, 0.5115, 0.2812, 0.5115, 0.2812, 0.5115, 0.3125, 0.5115, 0.9496, 0.1167, 0.9717, 0.1582, 0.9717, 0.1582, 0.9496, 0.1167, 0.51, 0.25, 0.5146, 0.2032, 0.5146, 0.2032, 0.51, 0.25, 0.2812, 0.5115, 0.25, 0.5115, 0.25, 0.5115, 0.2812, 0.5115, 0.25, 0.5115, 0.2188, 0.5115, 0.2188, 0.5115, 0.25, 0.5115, 0.9717, 0.1582, 0.9854, 0.2032, 0.9854, 0.2032, 0.9717, 0.1582, 0.5146, 0.2032, 0.5283, 0.1582, 0.5283, 0.1582, 0.5146, 0.2032, 0.2188, 0.5115, 0.1875, 0.5115, 0.1875, 0.5115, 0.2188, 0.5115, 0.1875, 0.5115, 0.1562, 0.5115, 0.1562, 0.5115, 0.1875, 0.5115, 1.0, 0.5115, 0.9688, 0.5115, 0.9688, 0.5115, 1.0, 0.5115, 0.9854, 0.2032, 0.99, 0.25, 0.99, 0.25, 0.9854, 0.2032, 0.5283, 0.1582, 0.5504, 0.1167, 0.5504, 0.1167, 0.5283, 0.1582, 0.1562, 0.5115, 0.125, 0.5115, 0.125, 0.5115, 0.1562, 0.5115, 0.9688, 0.5115, 0.9375, 0.5115, 0.9375, 0.5115, 0.9688, 0.5115, 0.8418, 0.02827, 0.8833, 0.05045, 0.8833, 0.05045, 0.8418, 0.02827, 0.7968, 0.4854, 0.75, 0.49, 0.75, 0.49, 0.7968, 0.4854, 0.5, 0.5115, 0.4688, 0.5115, 0.4688, 0.5115, 0.5, 0.5115, 0.5312, 0.5115, 0.5, 0.5115, 0.5, 0.5115, 0.5312, 0.5115, 0.5803, 0.4197, 0.5504, 0.3833, 0.5504, 0.3833, 0.5803, 0.4197, 0.7968, 0.01461, 0.8418, 0.02827, 0.8418, 0.02827, 0.7968, 0.01461, 0.8418, 0.4717, 0.7968, 0.4854, 0.7968, 0.4854, 0.8418, 0.4717, 0.5625, 0.5115, 0.5312, 0.5115, 0.5312, 0.5115, 0.5625, 0.5115, 0.5938, 0.5115, 0.5625, 0.5115, 0.5625, 0.5115, 0.5938, 0.5115, 0.6167, 0.4496, 0.5803, 0.4197, 0.5803, 0.4197, 0.6167, 0.4496, 0.75, 0.01, 0.7968, 0.01461, 0.7968, 0.01461, 0.75, 0.01, 0.8833, 0.4496, 0.8418, 0.4717, 0.8418, 0.4717, 0.8833, 0.4496, 0.625, 0.5115, 0.5938, 0.5115, 0.5938, 0.5115, 0.625, 0.5115, 0.6562, 0.5115, 0.625, 0.5115, 0.625, 0.5115, 0.6562, 0.5115, 0.6582, 0.4717, 0.6167, 0.4496, 0.6167, 0.4496, 0.6582, 0.4717, 0.7032, 0.01461, 0.75, 0.01, 0.75, 0.01, 0.7032, 0.01461, 0.9197, 0.4197, 0.8833, 0.4496, 0.8833, 0.4496, 0.9197, 0.4197, 0.6875, 0.5115, 0.6562, 0.5115, 0.6562, 0.5115, 0.6875, 0.5115, 0.7188, 0.5115, 0.6875, 0.5115, 0.6875, 0.5115, 0.7188, 0.5115, 0.7032, 0.4854, 0.6582, 0.4717, 0.6582, 0.4717, 0.7032, 0.4854, 0.6582, 0.02827, 0.7032, 0.01461, 0.7032, 0.01461, 0.6582, 0.02827, 0.9496, 0.3833, 0.9197, 0.4197, 0.9197, 0.4197, 0.9496, 0.3833, 0.75, 0.5115, 0.7188, 0.5115, 0.7188, 0.5115, 0.75, 0.5115, 0.7812, 0.5115, 0.75, 0.5115, 0.75, 0.5115, 0.7812, 0.5115, 0.75, 0.49, 0.7032, 0.4854, 0.7032, 0.4854, 0.75, 0.49, 0.6167, 0.05045, 0.6582, 0.02827, 0.6582, 0.02827, 0.6167, 0.05045, 0.9717, 0.3418, 0.9496, 0.3833, 0.9496, 0.3833, 0.9717, 0.3418, 0.8125, 0.5115, 0.7812, 0.5115, 0.7812, 0.5115, 0.8125, 0.5115, 0.8438, 0.5115, 0.8125, 0.5115, 0.8125, 0.5115, 0.8438, 0.5115, 0.03125, 0.5115, 0.0, 0.5115, 0.0, 0.5115, 0.03125, 0.5115, 0.5803, 0.08029, 0.6167, 0.05045, 0.6167, 0.05045, 0.5803, 0.08029, 0.9854, 0.2968, 0.9717, 0.3418, 0.9717, 0.3418, 0.9854, 0.2968, 0.9688, 0.5115, 0.9375, 0.5115, 0.9375, 0.5115, 0.9688, 0.5115, 0.09375, 0.5, 0.09375, 0.5115, 0.09375, 0.5115, 0.09375, 0.5, 0.9062, 0.5115, 0.9062, 0.5, 0.9062, 0.5, 0.9062, 0.5115, 0.125, 0.5, 0.125, 0.5115, 0.09375, 0.5115, 0.09375, 0.5, 0.1562, 0.5, 0.1562, 0.5115, 0.125, 0.5115, 0.125, 0.5, 0.1875, 0.5, 0.1875, 0.5115, 0.1562, 0.5115, 0.1562, 0.5, 0.2188, 0.5, 0.2188, 0.5115, 0.1875, 0.5115, 0.1875, 0.5, 0.25, 0.5, 0.25, 0.5115, 0.2188, 0.5115, 0.2188, 0.5, 0.2812, 0.5, 0.2812, 0.5115, 0.25, 0.5115, 0.25, 0.5, 0.3125, 0.5, 0.3125, 0.5115, 0.2812, 0.5115, 0.2812, 0.5, 0.3438, 0.5, 0.3438, 0.5115, 0.3125, 0.5115, 0.3125, 0.5, 0.375, 0.5, 0.375, 0.5115, 0.3438, 0.5115, 0.3438, 0.5, 0.4062, 0.5, 0.4062, 0.5115, 0.375, 0.5115, 0.375, 0.5, 0.4375, 0.5, 0.4375, 0.5115, 0.4062, 0.5115, 0.4062, 0.5, 0.4688, 0.5, 0.4688, 0.5115, 0.4375, 0.5115, 0.4375, 0.5, 0.5, 0.5, 0.5, 0.5115, 0.4688, 0.5115, 0.4688, 0.5, 0.5312, 0.5, 0.5312, 0.5115, 0.5, 0.5115, 0.5, 0.5, 0.5625, 0.5, 0.5625, 0.5115, 0.5312, 0.5115, 0.5312, 0.5, 0.5938, 0.5, 0.5938, 0.5115, 0.5625, 0.5115, 0.5625, 0.5, 0.625, 0.5, 0.625, 0.5115, 0.5938, 0.5115, 0.5938, 0.5, 0.6562, 0.5, 0.6562, 0.5115, 0.625, 0.5115, 0.625, 0.5, 0.6875, 0.5, 0.6875, 0.5115, 0.6562, 0.5115, 0.6562, 0.5, 0.7188, 0.5, 0.7188, 0.5115, 0.6875, 0.5115, 0.6875, 0.5, 0.75, 0.5, 0.75, 0.5115, 0.7188, 0.5115, 0.7188, 0.5, 0.7812, 0.5, 0.7812, 0.5115, 0.75, 0.5115, 0.75, 0.5, 0.8125, 0.5, 0.8125, 0.5115, 0.7812, 0.5115, 0.7812, 0.5, 0.8438, 0.5, 0.8438, 0.5115, 0.8125, 0.5115, 0.8125, 0.5, 0.875, 0.5, 0.875, 0.5115, 0.8438, 0.5115, 0.8438, 0.5, 0.9062, 0.5, 0.9062, 0.5115, 0.875, 0.5115, 0.875, 0.5, 0.03125, 0.5115, 0.0, 0.5115, 0.0, 0.5115, 0.03125, 0.5115, 0.9375, 0.5115, 0.9062, 0.5115, 0.9062, 0.5115, 0.9375, 0.5115, 0.8833, 0.4496, 0.8418, 0.4717, 0.8418, 0.4717, 0.8833, 0.4496, 0.5938, 0.5115, 0.5625, 0.5115, 0.5625, 0.5115, 0.5938, 0.5115, 0.6167, 0.4496, 0.5803, 0.4197, 0.5803, 0.4197, 0.6167, 0.4496, 0.75, 0.01, 0.7968, 0.01461, 0.7968, 0.01461, 0.75, 0.01, 0.8833, 0.4496, 0.8418, 0.4717, 0.8418, 0.4717, 0.8833, 0.4496, 0.625, 0.5115, 0.5938, 0.5115, 0.5938, 0.5115, 0.625, 0.5115, 0.6562, 0.5115, 0.625, 0.5115, 0.625, 0.5115, 0.6562, 0.5115, 0.6582, 0.4717, 0.6167, 0.4496, 0.6167, 0.4496, 0.6582, 0.4717, 0.7032, 0.01461, 0.75, 0.01, 0.75, 0.01, 0.7032, 0.01461, 0.9197, 0.4197, 0.8833, 0.4496, 0.8833, 0.4496, 0.9197, 0.4197, 0.6875, 0.5115, 0.6562, 0.5115, 0.6562, 0.5115, 0.6875, 0.5115, 0.7188, 0.5115, 0.6875, 0.5115, 0.6875, 0.5115, 0.7188, 0.5115, 0.7032, 0.4854, 0.6582, 0.4717, 0.6582, 0.4717, 0.7032, 0.4854, 0.6582, 0.02827, 0.7032, 0.01461, 0.7032, 0.01461, 0.6582, 0.02827, 0.9496, 0.3833, 0.9197, 0.4197, 0.9197, 0.4197, 0.9496, 0.3833, 0.75, 0.5115, 0.7188, 0.5115, 0.7188, 0.5115, 0.75, 0.5115, 0.7812, 0.5115, 0.75, 0.5115, 0.75, 0.5115, 0.7812, 0.5115, 0.75, 0.49, 0.7032, 0.4854, 0.7032, 0.4854, 0.75, 0.49, 0.6167, 0.05045, 0.6582, 0.02827, 0.6582, 0.02827, 0.6167, 0.05045, 0.9717, 0.3418, 0.9496, 0.3833, 0.9496, 0.3833, 0.9717, 0.3418, 0.8125, 0.5115, 0.7812, 0.5115, 0.7812, 0.5115, 0.8125, 0.5115, 0.8438, 0.5115, 0.8125, 0.5115, 0.8125, 0.5115, 0.8438, 0.5115, 0.03125, 0.5115, 0.0, 0.5115, 0.0, 0.5115, 0.03125, 0.5115, 0.5803, 0.08029, 0.6167, 0.05045, 0.6167, 0.05045, 0.5803, 0.08029, 0.9854, 0.2968, 0.9717, 0.3418, 0.9717, 0.3418, 0.9854, 0.2968, 0.875, 0.5115, 0.8438, 0.5115, 0.8438, 0.5115, 0.875, 0.5115, 0.0625, 0.5115, 0.03125, 0.5115, 0.03125, 0.5115, 0.0625, 0.5115, 0.9062, 0.5115, 0.875, 0.5115, 0.875, 0.5115, 0.9062, 0.5115, 0.09375, 0.5115, 0.0625, 0.5115, 0.0625, 0.5115, 0.09375, 0.5115, 0.5504, 0.1167, 0.5803, 0.08029, 0.5803, 0.08029, 0.5504, 0.1167, 0.99, 0.25, 0.9854, 0.2968, 0.9854, 0.2968, 0.99, 0.25, 0.9375, 0.5115, 0.9062, 0.5115, 0.9062, 0.5115, 0.9375, 0.5115, 0.125, 0.5115, 0.09375, 0.5115, 0.09375, 0.5115, 0.125, 0.5115, 0.03125, 0.5, 0.03125, 0.5115, 0.0, 0.5115, 0.0, 0.5, 0.0625, 0.5, 0.0625, 0.5115, 0.03125, 0.5115, 0.03125, 0.5, 0.09375, 0.5, 0.09375, 0.5115, 0.0625, 0.5115, 0.0625, 0.5, 0.9375, 0.5, 0.9375, 0.5115, 0.9062, 0.5115, 0.9062, 0.5, 0.9688, 0.5, 0.9688, 0.5115, 0.9375, 0.5115, 0.9375, 0.5, 1.0, 0.5, 1.0, 0.5115, 0.9688, 0.5115, 0.9688, 0.5, 0.0625, 0.5115, 0.03125, 0.5115, 0.03125, 0.5115, 0.0625, 0.5115, 1.0, 0.5115, 0.9688, 0.5115, 0.9688, 0.5115, 1.0, 0.5115, 0.6582, 0.4717, 0.6167, 0.4496, 0.6167, 0.4496, 0.6582, 0.4717, 0.09375, 0.5115, 0.0625, 0.5115, 0.0625, 0.5115, 0.09375, 0.5115, 0.7968, 0.4854, 0.75, 0.49, 0.75, 0.49, 0.7968, 0.4854, 0.7032, 0.4854, 0.6582, 0.4717, 0.6582, 0.4717, 0.7032, 0.4854, 0.8418, 0.4717, 0.7968, 0.4854, 0.7968, 0.4854, 0.8418, 0.4717, 0.75, 0.49, 0.7032, 0.4854, 0.7032, 0.4854, 0.75, 0.49, 0.75, 0.49, 0.7032, 0.4854, 0.6582, 0.4717, 0.6167, 0.4496, 0.5803, 0.4197, 0.5504, 0.3833, 0.5283, 0.3418, 0.5146, 0.2968, 0.51, 0.25, 0.5146, 0.2032, 0.5283, 0.1582, 0.5504, 0.1167, 0.5803, 0.08029, 0.6167, 0.05045, 0.6582, 0.02827, 0.7032, 0.01461, 0.75, 0.01, 0.7968, 0.01461, 0.8418, 0.02827, 0.8833, 0.05045, 0.9197, 0.08029, 0.9496, 0.1167, 0.9717, 0.1582, 0.9854, 0.2032, 0.99, 0.25, 0.9854, 0.2968, 0.9717, 0.3418, 0.9496, 0.3833, 0.9197, 0.4197, 0.8833, 0.4496, 0.8418, 0.4717, 0.7968, 0.4854, 0.8418, 0.4717, 0.8418, 0.4717, 0.7968, 0.4854, 0.7968, 0.4854, 0.5803, 0.4197, 0.5803, 0.4197, 0.5504, 0.3833, 0.5504, 0.3833, 0.2188, 0.5115, 0.2188, 0.5115, 0.1875, 0.5115, 0.1875, 0.5115, 0.6167, 0.05045, 0.6167, 0.05045, 0.6582, 0.02827, 0.6582, 0.02827, 0.1875, 0.5115, 0.1875, 0.5115, 0.1562, 0.5115, 0.1562, 0.5115, 0.9717, 0.1582, 0.9717, 0.1582, 0.9854, 0.2032, 0.9854, 0.2032, 1.0, 0.5115, 1.0, 0.5115, 0.9688, 0.5115, 0.9688, 0.5115, 0.1562, 0.5115, 0.1562, 0.5115, 0.125, 0.5115, 0.125, 0.5115, 0.9688, 0.5115, 0.9688, 0.5115, 0.9375, 0.5115, 0.9375, 0.5115, 0.5504, 0.3833, 0.5504, 0.3833, 0.5283, 0.3418, 0.5283, 0.3418, 0.125, 0.5115, 0.125, 0.5115, 0.09375, 0.5115, 0.09375, 0.5115, 0.7968, 0.4854, 0.7968, 0.4854, 0.75, 0.49, 0.75, 0.49, 0.9375, 0.5115, 0.9375, 0.5115, 0.9062, 0.5115, 0.9062, 0.5115, 0.6582, 0.02827, 0.6582, 0.02827, 0.7032, 0.01461, 0.7032, 0.01461, 0.09375, 0.5115, 0.09375, 0.5115, 0.0625, 0.5115, 0.0625, 0.5115, 0.9854, 0.2032, 0.9854, 0.2032, 0.99, 0.25, 0.99, 0.25, 0.9062, 0.5115, 0.9062, 0.5115, 0.875, 0.5115, 0.875, 0.5115, 0.0625, 0.5115, 0.0625, 0.5115, 0.03125, 0.5115, 0.03125, 0.5115, 0.875, 0.5115, 0.875, 0.5115, 0.8438, 0.5115, 0.8438, 0.5115, 0.5283, 0.3418, 0.5283, 0.3418, 0.5146, 0.2968, 0.5146, 0.2968, 0.03125, 0.5115, 0.03125, 0.5115, 0.0, 0.5115, 0.0, 0.5115, 0.8438, 0.5115, 0.8438, 0.5115, 0.8125, 0.5115, 0.8125, 0.5115, 0.7032, 0.01461, 0.7032, 0.01461, 0.75, 0.01, 0.75, 0.01, 0.99, 0.25, 0.99, 0.25, 0.9854, 0.2968, 0.9854, 0.2968, 0.8125, 0.5115, 0.8125, 0.5115, 0.7812, 0.5115, 0.7812, 0.5115, 0.7812, 0.5115, 0.7812, 0.5115, 0.75, 0.5115, 0.75, 0.5115, 0.5146, 0.2968, 0.5146, 0.2968, 0.51, 0.25, 0.51, 0.25, 0.75, 0.5115, 0.75, 0.5115, 0.7188, 0.5115, 0.7188, 0.5115, 0.75, 0.01, 0.75, 0.01, 0.7968, 0.01461, 0.7968, 0.01461, 0.9854, 0.2968, 0.9854, 0.2968, 0.9717, 0.3418, 0.9717, 0.3418, 0.7188, 0.5115, 0.7188, 0.5115, 0.6875, 0.5115, 0.6875, 0.5115, 0.6875, 0.5115, 0.6875, 0.5115, 0.6562, 0.5115, 0.6562, 0.5115, 0.5504, 0.3833, 0.5504, 0.3833, 0.5283, 0.3418, 0.5283, 0.3418, 0.4688, 0.5115, 0.4688, 0.5115, 0.4375, 0.5115, 0.4375, 0.5115, 0.4375, 0.5115, 0.4375, 0.5115, 0.4062, 0.5115, 0.4062, 0.5115, 0.8833, 0.05045, 0.8833, 0.05045, 0.9197, 0.08029, 0.9197, 0.08029, 0.5283, 0.3418, 0.5283, 0.3418, 0.5146, 0.2968, 0.5146, 0.2968, 0.4062, 0.5115, 0.4062, 0.5115, 0.375, 0.5115, 0.375, 0.5115, 0.375, 0.5115, 0.375, 0.5115, 0.3438, 0.5115, 0.3438, 0.5115, 0.9197, 0.08029, 0.9197, 0.08029, 0.9496, 0.1167, 0.9496, 0.1167, 0.5146, 0.2968, 0.5146, 0.2968, 0.51, 0.25, 0.51, 0.25, 0.3438, 0.5115, 0.3438, 0.5115, 0.3125, 0.5115, 0.3125, 0.5115, 0.3125, 0.5115, 0.3125, 0.5115, 0.2812, 0.5115, 0.2812, 0.5115, 0.9496, 0.1167, 0.9496, 0.1167, 0.9717, 0.1582, 0.9717, 0.1582, 0.51, 0.25, 0.51, 0.25, 0.5146, 0.2032, 0.5146, 0.2032, 0.2812, 0.5115, 0.2812, 0.5115, 0.25, 0.5115, 0.25, 0.5115, 0.25, 0.5115, 0.25, 0.5115, 0.2188, 0.5115, 0.2188, 0.5115, 0.9717, 0.1582, 0.9717, 0.1582, 0.9854, 0.2032, 0.9854, 0.2032, 0.5146, 0.2032, 0.5146, 0.2032, 0.5283, 0.1582, 0.5283, 0.1582, 0.2188, 0.5115, 0.2188, 0.5115, 0.1875, 0.5115, 0.1875, 0.5115, 0.1875, 0.5115, 0.1875, 0.5115, 0.1562, 0.5115, 0.1562, 0.5115, 1.0, 0.5115, 1.0, 0.5115, 0.9688, 0.5115, 0.9688, 0.5115, 0.9854, 0.2032, 0.9854, 0.2032, 0.99, 0.25, 0.99, 0.25, 0.5283, 0.1582, 0.5283, 0.1582, 0.5504, 0.1167, 0.5504, 0.1167, 0.1562, 0.5115, 0.1562, 0.5115, 0.125, 0.5115, 0.125, 0.5115, 0.9688, 0.5115, 0.9688, 0.5115, 0.9375, 0.5115, 0.9375, 0.5115, 0.125, 0.5115, 0.125, 0.5115, 0.09375, 0.5115, 0.09375, 0.5115, 0.9375, 0.5115, 0.9375, 0.5115, 0.9062, 0.5115, 0.9062, 0.5115, 0.99, 0.25, 0.99, 0.25, 0.9854, 0.2968, 0.9854, 0.2968, 0.5504, 0.1167, 0.5504, 0.1167, 0.5803, 0.08029, 0.5803, 0.08029, 0.09375, 0.5115, 0.09375, 0.5115, 0.0625, 0.5115, 0.0625, 0.5115, 0.9062, 0.5115, 0.9062, 0.5115, 0.875, 0.5115, 0.875, 0.5115, 0.0625, 0.5115, 0.0625, 0.5115, 0.03125, 0.5115, 0.03125, 0.5115, 0.875, 0.5115, 0.875, 0.5115, 0.8438, 0.5115, 0.8438, 0.5115, 0.25, 0.5115, 0.25, 0.5115, 0.2188, 0.5115, 0.2188, 0.5115, 0.9496, 0.1167, 0.9496, 0.1167, 0.9717, 0.1582, 0.9717, 0.1582, 0.2812, 0.5115, 0.2812, 0.5115, 0.25, 0.5115, 0.25, 0.5115, 0.5803, 0.08029, 0.5803, 0.08029, 0.6167, 0.05045, 0.6167, 0.05045, 0.3125, 0.5115, 0.3125, 0.5115, 0.2812, 0.5115, 0.2812, 0.5115, 0.6167, 0.4496, 0.6167, 0.4496, 0.5803, 0.4197, 0.5803, 0.4197, 0.3438, 0.5115, 0.3438, 0.5115, 0.3125, 0.5115, 0.3125, 0.5115, 0.8833, 0.4496, 0.8833, 0.4496, 0.8418, 0.4717, 0.8418, 0.4717, 0.9197, 0.08029, 0.9197, 0.08029, 0.9496, 0.1167, 0.9496, 0.1167, 0.375, 0.5115, 0.375, 0.5115, 0.3438, 0.5115, 0.3438, 0.5115, 0.5504, 0.1167, 0.5504, 0.1167, 0.5803, 0.08029, 0.5803, 0.08029, 0.4062, 0.5115, 0.4062, 0.5115, 0.375, 0.5115, 0.375, 0.5115, 0.6582, 0.4717, 0.6582, 0.4717, 0.6167, 0.4496, 0.6167, 0.4496, 0.9197, 0.4197, 0.9197, 0.4197, 0.8833, 0.4496, 0.8833, 0.4496, 0.4375, 0.5115, 0.4375, 0.5115, 0.4062, 0.5115, 0.4062, 0.5115, 0.8833, 0.05045, 0.8833, 0.05045, 0.9197, 0.08029, 0.9197, 0.08029, 0.4688, 0.5115, 0.4688, 0.5115, 0.4375, 0.5115, 0.4375, 0.5115, 0.5283, 0.1582, 0.5283, 0.1582, 0.5504, 0.1167, 0.5504, 0.1167, 0.5, 0.5115, 0.5, 0.5115, 0.4688, 0.5115, 0.4688, 0.5115, 0.7032, 0.4854, 0.7032, 0.4854, 0.6582, 0.4717, 0.6582, 0.4717, 0.9496, 0.3833, 0.9496, 0.3833, 0.9197, 0.4197, 0.9197, 0.4197, 0.5312, 0.5115, 0.5312, 0.5115, 0.5, 0.5115, 0.5, 0.5115, 0.8418, 0.02827, 0.8418, 0.02827, 0.8833, 0.05045, 0.8833, 0.05045, 0.5625, 0.5115, 0.5625, 0.5115, 0.5312, 0.5115, 0.5312, 0.5115, 0.5146, 0.2032, 0.5146, 0.2032, 0.5283, 0.1582, 0.5283, 0.1582, 0.5938, 0.5115, 0.5938, 0.5115, 0.5625, 0.5115, 0.5625, 0.5115, 0.75, 0.49, 0.75, 0.49, 0.7032, 0.4854, 0.7032, 0.4854, 0.625, 0.5115, 0.625, 0.5115, 0.5938, 0.5115, 0.5938, 0.5115, 0.9717, 0.3418, 0.9717, 0.3418, 0.9496, 0.3833, 0.9496, 0.3833, 0.7968, 0.01461, 0.7968, 0.01461, 0.8418, 0.02827, 0.8418, 0.02827, 0.6562, 0.5115, 0.6562, 0.5115, 0.625, 0.5115, 0.625, 0.5115, 0.51, 0.25, 0.51, 0.25, 0.5146, 0.2032, 0.5146, 0.2032, 0.5625, 0.5115, 0.5625, 0.5115, 0.5312, 0.5115, 0.5312, 0.5115, 0.8418, 0.4717, 0.8418, 0.4717, 0.7968, 0.4854, 0.7968, 0.4854, 0.7968, 0.01461, 0.7968, 0.01461, 0.8418, 0.02827, 0.8418, 0.02827, 0.5803, 0.4197, 0.5803, 0.4197, 0.5504, 0.3833, 0.5504, 0.3833, 0.5312, 0.5115, 0.5312, 0.5115, 0.5, 0.5115, 0.5, 0.5115, 0.5, 0.5115, 0.5, 0.5115, 0.4688, 0.5115, 0.4688, 0.5115, 0.7968, 0.4854, 0.7968, 0.4854, 0.75, 0.49, 0.75, 0.49, 0.8418, 0.02827, 0.8418, 0.02827, 0.8833, 0.05045, 0.8833, 0.05045, 0.5504, 0.3833, 0.5504, 0.3833, 0.5283, 0.3418, 0.5283, 0.3418, 0.4688, 0.5115, 0.4688, 0.5115, 0.4375, 0.5115, 0.4375, 0.5115, 0.4375, 0.5115, 0.4375, 0.5115, 0.4062, 0.5115, 0.4062, 0.5115, 0.8833, 0.05045, 0.8833, 0.05045, 0.9197, 0.08029, 0.9197, 0.08029, 0.5283, 0.3418, 0.5283, 0.3418, 0.5146, 0.2968, 0.5146, 0.2968, 0.4062, 0.5115, 0.4062, 0.5115, 0.375, 0.5115, 0.375, 0.5115, 0.375, 0.5115, 0.375, 0.5115, 0.3438, 0.5115, 0.3438, 0.5115, 0.9197, 0.08029, 0.9197, 0.08029, 0.9496, 0.1167, 0.9496, 0.1167, 0.5146, 0.2968, 0.5146, 0.2968, 0.51, 0.25, 0.51, 0.25, 0.3438, 0.5115, 0.3438, 0.5115, 0.3125, 0.5115, 0.3125, 0.5115, 0.3125, 0.5115, 0.3125, 0.5115, 0.2812, 0.5115, 0.2812, 0.5115, 0.9496, 0.1167, 0.9496, 0.1167, 0.9717, 0.1582, 0.9717, 0.1582, 0.51, 0.25, 0.51, 0.25, 0.5146, 0.2032, 0.5146, 0.2032, 0.2812, 0.5115, 0.2812, 0.5115, 0.25, 0.5115, 0.25, 0.5115, 0.25, 0.5115, 0.25, 0.5115, 0.2188, 0.5115, 0.2188, 0.5115, 0.9717, 0.1582, 0.9717, 0.1582, 0.9854, 0.2032, 0.9854, 0.2032, 0.5146, 0.2032, 0.5146, 0.2032, 0.5283, 0.1582, 0.5283, 0.1582, 0.2188, 0.5115, 0.2188, 0.5115, 0.1875, 0.5115, 0.1875, 0.5115, 0.1875, 0.5115, 0.1875, 0.5115, 0.1562, 0.5115, 0.1562, 0.5115, 1.0, 0.5115, 1.0, 0.5115, 0.9688, 0.5115, 0.9688, 0.5115, 0.9854, 0.2032, 0.9854, 0.2032, 0.99, 0.25, 0.99, 0.25, 0.5283, 0.1582, 0.5283, 0.1582, 0.5504, 0.1167, 0.5504, 0.1167, 0.1562, 0.5115, 0.1562, 0.5115, 0.125, 0.5115, 0.125, 0.5115, 0.9688, 0.5115, 0.9688, 0.5115, 0.9375, 0.5115, 0.9375, 0.5115, 0.8418, 0.02827, 0.8418, 0.02827, 0.8833, 0.05045, 0.8833, 0.05045, 0.7968, 0.4854, 0.7968, 0.4854, 0.75, 0.49, 0.75, 0.49, 0.5, 0.5115, 0.5, 0.5115, 0.4688, 0.5115, 0.4688, 0.5115, 0.5312, 0.5115, 0.5312, 0.5115, 0.5, 0.5115, 0.5, 0.5115, 0.5803, 0.4197, 0.5803, 0.4197, 0.5504, 0.3833, 0.5504, 0.3833, 0.7968, 0.01461, 0.7968, 0.01461, 0.8418, 0.02827, 0.8418, 0.02827, 0.8418, 0.4717, 0.8418, 0.4717, 0.7968, 0.4854, 0.7968, 0.4854, 0.5625, 0.5115, 0.5625, 0.5115, 0.5312, 0.5115, 0.5312, 0.5115, 0.5938, 0.5115, 0.5938, 0.5115, 0.5625, 0.5115, 0.5625, 0.5115, 0.6167, 0.4496, 0.6167, 0.4496, 0.5803, 0.4197, 0.5803, 0.4197, 0.75, 0.01, 0.75, 0.01, 0.7968, 0.01461, 0.7968, 0.01461, 0.8833, 0.4496, 0.8833, 0.4496, 0.8418, 0.4717, 0.8418, 0.4717, 0.625, 0.5115, 0.625, 0.5115, 0.5938, 0.5115, 0.5938, 0.5115, 0.6562, 0.5115, 0.6562, 0.5115, 0.625, 0.5115, 0.625, 0.5115, 0.6582, 0.4717, 0.6582, 0.4717, 0.6167, 0.4496, 0.6167, 0.4496, 0.7032, 0.01461, 0.7032, 0.01461, 0.75, 0.01, 0.75, 0.01, 0.9197, 0.4197, 0.9197, 0.4197, 0.8833, 0.4496, 0.8833, 0.4496, 0.6875, 0.5115, 0.6875, 0.5115, 0.6562, 0.5115, 0.6562, 0.5115, 0.7188, 0.5115, 0.7188, 0.5115, 0.6875, 0.5115, 0.6875, 0.5115, 0.7032, 0.4854, 0.7032, 0.4854, 0.6582, 0.4717, 0.6582, 0.4717, 0.6582, 0.02827, 0.6582, 0.02827, 0.7032, 0.01461, 0.7032, 0.01461, 0.9496, 0.3833, 0.9496, 0.3833, 0.9197, 0.4197, 0.9197, 0.4197, 0.75, 0.5115, 0.75, 0.5115, 0.7188, 0.5115, 0.7188, 0.5115, 0.7812, 0.5115, 0.7812, 0.5115, 0.75, 0.5115, 0.75, 0.5115, 0.75, 0.49, 0.75, 0.49, 0.7032, 0.4854, 0.7032, 0.4854, 0.6167, 0.05045, 0.6167, 0.05045, 0.6582, 0.02827, 0.6582, 0.02827, 0.9717, 0.3418, 0.9717, 0.3418, 0.9496, 0.3833, 0.9496, 0.3833, 0.8125, 0.5115, 0.8125, 0.5115, 0.7812, 0.5115, 0.7812, 0.5115, 0.8438, 0.5115, 0.8438, 0.5115, 0.8125, 0.5115, 0.8125, 0.5115, 0.03125, 0.5115, 0.03125, 0.5115, 0.0, 0.5115, 0.0, 0.5115, 0.5803, 0.08029, 0.5803, 0.08029, 0.6167, 0.05045, 0.6167, 0.05045, 0.9854, 0.2968, 0.9854, 0.2968, 0.9717, 0.3418, 0.9717, 0.3418, 0.9688, 0.5115, 0.9688, 0.5115, 0.9375, 0.5115, 0.9375, 0.5115, 0.09375, 0.5, 0.09375, 0.5, 0.09375, 0.5115, 0.09375, 0.5115, 0.9062, 0.5115, 0.9062, 0.5115, 0.9062, 0.5, 0.9062, 0.5, 0.125, 0.5, 0.09375, 0.5, 0.09375, 0.5115, 0.125, 0.5115, 0.1562, 0.5, 0.125, 0.5, 0.125, 0.5115, 0.1562, 0.5115, 0.1875, 0.5, 0.1562, 0.5, 0.1562, 0.5115, 0.1875, 0.5115, 0.2188, 0.5, 0.1875, 0.5, 0.1875, 0.5115, 0.2188, 0.5115, 0.25, 0.5, 0.2188, 0.5, 0.2188, 0.5115, 0.25, 0.5115, 0.2812, 0.5, 0.25, 0.5, 0.25, 0.5115, 0.2812, 0.5115, 0.3125, 0.5, 0.2812, 0.5, 0.2812, 0.5115, 0.3125, 0.5115, 0.3438, 0.5, 0.3125, 0.5, 0.3125, 0.5115, 0.3438, 0.5115, 0.375, 0.5, 0.3438, 0.5, 0.3438, 0.5115, 0.375, 0.5115, 0.4062, 0.5, 0.375, 0.5, 0.375, 0.5115, 0.4062, 0.5115, 0.4375, 0.5, 0.4062, 0.5, 0.4062, 0.5115, 0.4375, 0.5115, 0.4688, 0.5, 0.4375, 0.5, 0.4375, 0.5115, 0.4688, 0.5115, 0.5, 0.5, 0.4688, 0.5, 0.4688, 0.5115, 0.5, 0.5115, 0.5312, 0.5, 0.5, 0.5, 0.5, 0.5115, 0.5312, 0.5115, 0.5625, 0.5, 0.5312, 0.5, 0.5312, 0.5115, 0.5625, 0.5115, 0.5938, 0.5, 0.5625, 0.5, 0.5625, 0.5115, 0.5938, 0.5115, 0.625, 0.5, 0.5938, 0.5, 0.5938, 0.5115, 0.625, 0.5115, 0.6562, 0.5, 0.625, 0.5, 0.625, 0.5115, 0.6562, 0.5115, 0.6875, 0.5, 0.6562, 0.5, 0.6562, 0.5115, 0.6875, 0.5115, 0.7188, 0.5, 0.6875, 0.5, 0.6875, 0.5115, 0.7188, 0.5115, 0.75, 0.5, 0.7188, 0.5, 0.7188, 0.5115, 0.75, 0.5115, 0.7812, 0.5, 0.75, 0.5, 0.75, 0.5115, 0.7812, 0.5115, 0.8125, 0.5, 0.7812, 0.5, 0.7812, 0.5115, 0.8125, 0.5115, 0.8438, 0.5, 0.8125, 0.5, 0.8125, 0.5115, 0.8438, 0.5115, 0.875, 0.5, 0.8438, 0.5, 0.8438, 0.5115, 0.875, 0.5115, 0.9062, 0.5, 0.875, 0.5, 0.875, 0.5115, 0.9062, 0.5115, 0.03125, 0.5115, 0.03125, 0.5115, 0.0, 0.5115, 0.0, 0.5115, 0.9375, 0.5115, 0.9375, 0.5115, 0.9062, 0.5115, 0.9062, 0.5115, 0.8833, 0.4496, 0.8833, 0.4496, 0.8418, 0.4717, 0.8418, 0.4717, 0.5938, 0.5115, 0.5938, 0.5115, 0.5625, 0.5115, 0.5625, 0.5115, 0.6167, 0.4496, 0.6167, 0.4496, 0.5803, 0.4197, 0.5803, 0.4197, 0.75, 0.01, 0.75, 0.01, 0.7968, 0.01461, 0.7968, 0.01461, 0.8833, 0.4496, 0.8833, 0.4496, 0.8418, 0.4717, 0.8418, 0.4717, 0.625, 0.5115, 0.625, 0.5115, 0.5938, 0.5115, 0.5938, 0.5115, 0.6562, 0.5115, 0.6562, 0.5115, 0.625, 0.5115, 0.625, 0.5115, 0.6582, 0.4717, 0.6582, 0.4717, 0.6167, 0.4496, 0.6167, 0.4496, 0.7032, 0.01461, 0.7032, 0.01461, 0.75, 0.01, 0.75, 0.01, 0.9197, 0.4197, 0.9197, 0.4197, 0.8833, 0.4496, 0.8833, 0.4496, 0.6875, 0.5115, 0.6875, 0.5115, 0.6562, 0.5115, 0.6562, 0.5115, 0.7188, 0.5115, 0.7188, 0.5115, 0.6875, 0.5115, 0.6875, 0.5115, 0.7032, 0.4854, 0.7032, 0.4854, 0.6582, 0.4717, 0.6582, 0.4717, 0.6582, 0.02827, 0.6582, 0.02827, 0.7032, 0.01461, 0.7032, 0.01461, 0.9496, 0.3833, 0.9496, 0.3833, 0.9197, 0.4197, 0.9197, 0.4197, 0.75, 0.5115, 0.75, 0.5115, 0.7188, 0.5115, 0.7188, 0.5115, 0.7812, 0.5115, 0.7812, 0.5115, 0.75, 0.5115, 0.75, 0.5115, 0.75, 0.49, 0.75, 0.49, 0.7032, 0.4854, 0.7032, 0.4854, 0.6167, 0.05045, 0.6167, 0.05045, 0.6582, 0.02827, 0.6582, 0.02827, 0.9717, 0.3418, 0.9717, 0.3418, 0.9496, 0.3833, 0.9496, 0.3833, 0.8125, 0.5115, 0.8125, 0.5115, 0.7812, 0.5115, 0.7812, 0.5115, 0.8438, 0.5115, 0.8438, 0.5115, 0.8125, 0.5115, 0.8125, 0.5115, 0.03125, 0.5115, 0.03125, 0.5115, 0.0, 0.5115, 0.0, 0.5115, 0.5803, 0.08029, 0.5803, 0.08029, 0.6167, 0.05045, 0.6167, 0.05045, 0.9854, 0.2968, 0.9854, 0.2968, 0.9717, 0.3418, 0.9717, 0.3418, 0.875, 0.5115, 0.875, 0.5115, 0.8438, 0.5115, 0.8438, 0.5115, 0.0625, 0.5115, 0.0625, 0.5115, 0.03125, 0.5115, 0.03125, 0.5115, 0.9062, 0.5115, 0.9062, 0.5115, 0.875, 0.5115, 0.875, 0.5115, 0.09375, 0.5115, 0.09375, 0.5115, 0.0625, 0.5115, 0.0625, 0.5115, 0.5504, 0.1167, 0.5504, 0.1167, 0.5803, 0.08029, 0.5803, 0.08029, 0.99, 0.25, 0.99, 0.25, 0.9854, 0.2968, 0.9854, 0.2968, 0.9375, 0.5115, 0.9375, 0.5115, 0.9062, 0.5115, 0.9062, 0.5115, 0.125, 0.5115, 0.125, 0.5115, 0.09375, 0.5115, 0.09375, 0.5115, 0.03125, 0.5, 0.0, 0.5, 0.0, 0.5115, 0.03125, 0.5115, 0.0625, 0.5, 0.03125, 0.5, 0.03125, 0.5115, 0.0625, 0.5115, 0.09375, 0.5, 0.0625, 0.5, 0.0625, 0.5115, 0.09375, 0.5115, 0.9375, 0.5, 0.9062, 0.5, 0.9062, 0.5115, 0.9375, 0.5115, 0.9688, 0.5, 0.9375, 0.5, 0.9375, 0.5115, 0.9688, 0.5115, 1.0, 0.5, 0.9688, 0.5, 0.9688, 0.5115, 1.0, 0.5115, 0.0625, 0.5115, 0.0625, 0.5115, 0.03125, 0.5115, 0.03125, 0.5115, 1.0, 0.5115, 1.0, 0.5115, 0.9688, 0.5115, 0.9688, 0.5115, 0.6582, 0.4717, 0.6582, 0.4717, 0.6167, 0.4496, 0.6167, 0.4496, 0.09375, 0.5115, 0.09375, 0.5115, 0.0625, 0.5115, 0.0625, 0.5115, 0.7968, 0.4854, 0.7968, 0.4854, 0.75, 0.49, 0.75, 0.49, 0.7032, 0.4854, 0.7032, 0.4854, 0.6582, 0.4717, 0.6582, 0.4717, 0.8418, 0.4717, 0.8418, 0.4717, 0.7968, 0.4854, 0.7968, 0.4854, 0.75, 0.49, 0.75, 0.49, 0.7032, 0.4854, 0.7032, 0.4854])
me_cylinder_001.materials.append(mat_material)
me_cylinder_001.update()

# ---- objects
ob_cylinder = bpy.data.objects.new('Cylinder', me_cylinder)
ob_cylinder_001 = bpy.data.objects.new('Cylinder.001', me_cylinder_001)

# ---- transforms, parenting, visibility, modifiers, constraints
ob_cylinder.location = (0.0, 2.842, 0.0)
ob_cylinder.rotation_euler = (1.571, -0.0, 0.0)
ob_cylinder.scale = (0.3395, 0.3395, 2.854)
ob_cylinder_001.location = (0.0, 2.842, 0.0)
ob_cylinder_001.rotation_euler = (1.571, -0.0, 0.0)
ob_cylinder_001.scale = (0.3395, 0.3395, 2.854)

# ---- collection membership
scene.collection.objects.link(ob_cylinder)
scene.collection.objects.link(ob_cylinder_001)

# ---- scene / render settings (as saved in the file)
scene.frame_start = 1; scene.frame_end = 250; scene.frame_set(1)
scene.render.engine = 'BLENDER_EEVEE_NEXT'
scene.cycles.sampling_pattern = 'TABULATED_SOBOL'
bpy.context.view_layer.update()

# ---- added for rendering (the .blend has no active camera): camera
cam_auto = bpy.data.cameras.new('AutoCamera')
cam_auto.lens = 50.0
cam_auto.sensor_width = 36.0
cam_auto.clip_end = 1000.0
ob_auto_camera = bpy.data.objects.new('AutoCamera', cam_auto)
scene.collection.objects.link(ob_auto_camera)
ob_auto_camera.location = (10.7707, -12.9249, 8.82024)
ob_auto_camera.rotation_euler = (1.09748, -7.21219e-08, 0.694738)
scene.camera = ob_auto_camera
bpy.context.view_layer.update()
